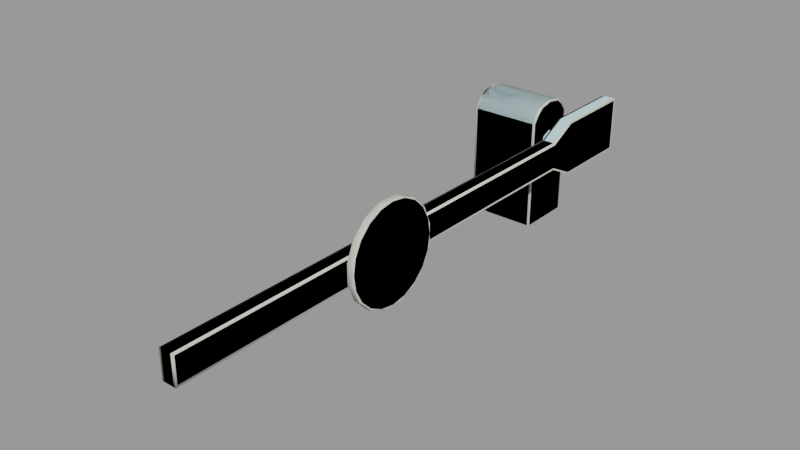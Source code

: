 # Source: barricade.blend  (saved by Blender 2.92.15; exported with 4.5.12 LTS)
import bpy
from mathutils import Matrix  # noqa: F401  (used for matrix-valued properties, if any)

bpy.ops.wm.read_factory_settings(use_empty=True)
scene = bpy.context.scene
scene.name = 'barricade.qc'

# ---- collections
col_barricade = bpy.data.collections.new('barricade'); scene.collection.children.link(col_barricade)

# ---- materials (node trees are filled in below, after node groups)
mat_barricade = bpy.data.materials.new('barricade')
mat_barricade.use_transparent_shadow = False
mat_barricade.diffuse_color = (0.5595, 0.7944, 0.8687, 1.0)
mat_phy = bpy.data.materials.new('  phy')
mat_phy.use_transparent_shadow = False
mat_phy.diffuse_color = (0.6632, 0.6803, 0.5876, 1.0)

# ---- material node trees

# ---- meshes
me_barricade_reference = bpy.data.meshes.new('barricade_reference')
me_barricade_reference.from_pydata([(23.34, -192.0, 56.0), (23.34, -192.0, 40.0), (29.34, -192.0, 56.0), (29.34, -192.0, 40.0), (34.34, -63.97, 75.38), (34.34, -72.45, 74.04), (34.34, -55.49, 74.04), (34.34, -80.1, 70.14), (34.34, -86.17, 64.07), (34.34, -90.07, 56.42), (34.34, -91.42, 47.94), (34.34, -90.07, 39.46), (34.34, -86.17, 31.81), (34.34, -80.1, 25.74), (34.34, -72.45, 21.84), (34.34, -63.97, 20.5), (34.34, -55.49, 21.84), (34.34, -47.84, 25.74), (34.34, -41.77, 31.81), (34.34, -37.87, 39.46), (34.34, -36.53, 47.94), (34.34, -37.87, 56.42), (34.34, -41.77, 64.07), (34.34, -47.84, 70.14), (30.84, -80.4, 70.55), (30.84, -72.61, 74.52), (30.34, -80.1, 70.14), (30.34, -72.45, 74.04), (30.84, -86.58, 64.36), (30.34, -86.17, 64.07), (30.84, -90.55, 56.57), (30.34, -90.07, 56.42), (30.84, -91.92, 47.94), (30.34, -91.42, 47.94), (30.84, -90.55, 39.3), (30.34, -90.07, 39.46), (30.84, -86.58, 31.51), (30.34, -86.17, 31.81), (30.84, -80.4, 25.33), (30.34, -80.1, 25.74), (30.84, -72.61, 21.36), (30.34, -72.45, 21.84), (30.84, -63.97, 20.0), (30.34, -63.97, 20.5), (30.84, -55.34, 21.36), (30.34, -55.49, 21.84), (30.84, -47.55, 25.33), (30.34, -47.84, 25.74), (30.84, -41.36, 31.51), (30.34, -41.77, 31.81), (30.84, -37.4, 39.3), (30.34, -37.87, 39.46), (30.84, -36.03, 47.94), (30.34, -36.53, 47.94), (30.84, -37.4, 56.57), (30.34, -37.87, 56.42), (30.84, -41.36, 64.36), (30.34, -41.77, 64.07), (30.84, -47.55, 70.55), (30.34, -47.84, 70.14), (30.84, -55.34, 74.52), (30.34, -55.49, 74.04), (30.84, -63.97, 75.88), (30.34, -63.97, 75.38), (-23.0, 87.62, 72.0), (-23.0, 96.0, 73.62), (-24.0, 88.06, 71.07), (-24.0, 96.0, 72.61), (-23.0, 83.42, 68.62), (-24.0, 84.16, 67.93), (-24.0, 103.9, 71.07), (-23.0, 104.4, 72.0), (-23.0, 108.6, 68.62), (-24.0, 107.8, 67.93), (-23.0, 112.0, 63.6), (-24.0, 111.0, 63.29), (-23.0, 112.0, 4e-06), (-24.0, 111.0, 4e-06), (-24.0, 81.0, 3e-06), (-23.0, 80.0, 2e-06), (-24.0, 81.0, 63.29), (-23.0, 80.0, 63.6), (22.34, 80.0, 55.0), (22.34, 96.0, 33.01), (22.34, 80.0, 41.0), (22.34, 96.0, 62.99), (22.34, 143.0, 33.0), (22.34, 143.0, 63.0), (30.34, 80.0, 41.0), (30.34, 96.0, 62.99), (30.34, 80.0, 55.0), (30.34, 96.0, 33.01), (30.34, 143.0, 63.0), (30.34, 143.0, 33.0), (15.0, 104.4, 72.0), (15.0, 96.0, 73.62), (16.0, 103.9, 71.07), (16.0, 96.0, 72.61), (15.0, 108.6, 68.62), (16.0, 107.8, 67.93), (15.0, 87.62, 72.0), (16.0, 88.06, 71.07), (15.0, 83.42, 68.62), (16.0, 84.16, 67.93), (15.0, 112.0, 63.6), (16.0, 111.0, 63.29), (15.0, 112.0, 4e-06), (16.0, 111.0, 4e-06), (15.0, 80.0, 63.6), (16.0, 81.0, 63.29), (15.0, 80.0, 2e-06), (16.0, 81.0, 3e-06), (30.34, -191.0, 55.0), (29.34, -96.8, 56.0), (30.34, -96.15, 55.0), (23.34, -96.8, 56.0), (22.34, -191.0, 55.0), (22.34, -96.15, 55.0), (22.34, -96.15, 41.0), (22.34, -191.0, 41.0), (23.34, -96.8, 40.0), (29.34, -96.8, 40.0), (30.34, -191.0, 41.0), (30.34, -96.15, 41.0), (23.34, 80.0, 56.0), (29.34, 80.0, 56.0), (29.34, 80.0, 40.0), (23.34, 80.0, 40.0), (29.34, 144.0, 32.0), (29.34, 96.0, 32.0), (33.84, -80.4, 25.33), (33.84, -72.61, 21.36), (33.84, -63.97, 20.0), (33.84, -55.34, 74.52), (33.84, -63.97, 75.88), (33.84, -72.61, 74.52), (33.84, -80.4, 70.55), (33.84, -86.58, 64.36), (33.84, -90.55, 56.57), (33.84, -91.92, 47.94), (33.84, -90.55, 39.3), (33.84, -86.58, 31.51), (23.34, 144.0, 32.0), (23.34, 96.0, 32.0), (29.34, 144.0, 64.0), (29.34, 96.0, 64.0), (23.34, 144.0, 64.0), (23.34, 96.0, 64.0), (33.84, -55.34, 21.36), (33.84, -47.55, 25.33), (33.84, -41.36, 31.51), (33.84, -37.4, 39.3), (33.84, -36.03, 47.94), (33.84, -37.4, 56.57), (33.84, -41.36, 64.36), (33.84, -47.55, 70.55), (22.34, 101.1, 42.86), (22.34, 96.0, 40.73), (16.0, 101.1, 42.86), (16.0, 96.0, 40.73), (22.34, 90.86, 42.86), (16.0, 90.86, 42.86), (22.34, 88.73, 48.0), (16.0, 88.73, 48.0), (22.34, 90.86, 53.14), (16.0, 90.86, 53.14), (22.34, 96.0, 55.27), (16.0, 96.0, 55.27), (22.34, 101.1, 53.14), (16.0, 101.1, 53.14), (22.34, 103.3, 48.0), (16.0, 103.3, 48.0)], [], [(0, 1, 2), (1, 3, 2), (4, 5, 6), (5, 7, 6), (7, 8, 6), (8, 9, 6), (9, 10, 6), (10, 11, 6), (11, 12, 6), (12, 13, 6), (13, 14, 6), (14, 15, 6), (15, 16, 6), (16, 17, 6), (17, 18, 6), (18, 19, 6), (19, 20, 6), (20, 21, 6), (21, 22, 6), (22, 23, 6), (24, 25, 26), (26, 25, 27), (28, 24, 29), (29, 24, 26), (30, 28, 31), (31, 28, 29), (32, 30, 33), (33, 30, 31), (34, 32, 35), (35, 32, 33), (36, 34, 37), (37, 34, 35), (38, 36, 39), (39, 36, 37), (40, 38, 41), (41, 38, 39), (42, 40, 43), (43, 40, 41), (44, 42, 45), (45, 42, 43), (46, 44, 47), (47, 44, 45), (48, 46, 49), (49, 46, 47), (50, 48, 51), (51, 48, 49), (52, 50, 53), (53, 50, 51), (54, 52, 55), (55, 52, 53), (56, 54, 57), (57, 54, 55), (58, 56, 59), (59, 56, 57), (60, 58, 61), (61, 58, 59), (60, 61, 62), (61, 63, 62), (25, 62, 27), (27, 62, 63), (64, 65, 66), (66, 65, 67), (64, 66, 68), (69, 68, 66), (67, 65, 70), (71, 70, 65), (71, 72, 70), (72, 73, 70), (74, 75, 72), (75, 73, 72), (74, 76, 75), (75, 76, 77), (78, 79, 80), (81, 80, 79), (81, 68, 80), (80, 68, 69), (82, 83, 84), (85, 83, 82), (85, 86, 83), (87, 86, 85), (88, 89, 90), (91, 89, 88), (91, 92, 89), (93, 92, 91), (59, 57, 61), (57, 55, 61), (55, 53, 61), (53, 51, 61), (51, 49, 61), (49, 47, 61), (47, 45, 61), (45, 43, 61), (43, 41, 61), (41, 39, 61), (39, 37, 61), (37, 35, 61), (35, 33, 61), (33, 31, 61), (31, 29, 61), (29, 26, 61), (26, 27, 61), (27, 63, 61), (94, 95, 96), (95, 97, 96), (94, 96, 98), (99, 98, 96), (100, 101, 95), (101, 97, 95), (100, 102, 101), (102, 103, 101), (104, 98, 105), (105, 98, 99), (104, 105, 106), (105, 107, 106), (108, 109, 102), (109, 103, 102), (108, 110, 109), (110, 111, 109), (76, 74, 106), (74, 104, 106), (104, 74, 72), (98, 104, 72), (98, 72, 71), (94, 98, 71), (71, 65, 94), (65, 95, 94), (65, 64, 95), (64, 100, 95), (64, 68, 100), (68, 102, 100), (68, 81, 102), (81, 108, 102), (81, 79, 108), (79, 110, 108), (2, 112, 113), (114, 113, 112), (2, 113, 0), (113, 115, 0), (0, 115, 116), (115, 117, 116), (117, 118, 116), (118, 119, 116), (1, 119, 120), (118, 120, 119), (1, 120, 3), (120, 121, 3), (3, 121, 122), (121, 123, 122), (114, 112, 123), (112, 122, 123), (3, 122, 2), (122, 112, 2), (1, 0, 119), (119, 0, 116), (115, 124, 117), (124, 82, 117), (113, 114, 125), (90, 125, 114), (121, 126, 123), (126, 88, 123), (120, 118, 127), (84, 127, 118), (128, 93, 129), (93, 91, 129), (129, 91, 126), (91, 88, 126), (14, 13, 130), (131, 14, 130), (15, 14, 131), (132, 15, 131), (133, 134, 6), (6, 134, 4), (5, 4, 134), (135, 5, 134), (7, 5, 135), (136, 7, 135), (8, 7, 136), (137, 8, 136), (9, 8, 137), (138, 9, 137), (10, 9, 138), (139, 10, 138), (11, 10, 139), (140, 11, 139), (12, 11, 140), (141, 12, 140), (13, 12, 141), (130, 13, 141), (142, 143, 86), (86, 143, 83), (143, 127, 83), (83, 127, 84), (144, 92, 128), (92, 93, 128), (144, 145, 92), (145, 89, 92), (145, 125, 89), (89, 125, 90), (146, 142, 87), (87, 142, 86), (90, 114, 88), (114, 123, 88), (84, 118, 82), (118, 117, 82), (113, 125, 115), (125, 124, 115), (120, 127, 121), (127, 126, 121), (127, 143, 126), (143, 129, 126), (143, 142, 129), (142, 128, 129), (142, 146, 128), (146, 144, 128), (146, 147, 144), (147, 145, 144), (145, 147, 124), (125, 145, 124), (146, 87, 147), (85, 147, 87), (147, 85, 124), (85, 82, 124), (16, 15, 132), (148, 16, 132), (17, 16, 148), (149, 17, 148), (18, 17, 149), (150, 18, 149), (19, 18, 150), (151, 19, 150), (20, 19, 151), (152, 20, 151), (21, 20, 152), (153, 21, 152), (22, 21, 153), (154, 22, 153), (23, 22, 154), (155, 23, 154), (6, 23, 155), (133, 6, 155), (132, 131, 42), (131, 40, 42), (131, 130, 40), (130, 38, 40), (130, 141, 38), (141, 36, 38), (141, 140, 36), (140, 34, 36), (140, 139, 34), (139, 32, 34), (139, 138, 32), (138, 30, 32), (138, 137, 30), (137, 28, 30), (137, 136, 28), (136, 24, 28), (136, 135, 24), (135, 25, 24), (135, 134, 25), (134, 62, 25), (134, 133, 62), (133, 60, 62), (133, 155, 60), (155, 58, 60), (155, 154, 58), (154, 56, 58), (154, 153, 56), (153, 54, 56), (153, 152, 54), (152, 52, 54), (152, 151, 52), (151, 50, 52), (151, 150, 50), (150, 48, 50), (150, 149, 48), (149, 46, 48), (149, 148, 46), (148, 44, 46), (148, 132, 44), (132, 42, 44), (156, 157, 158), (157, 159, 158), (157, 160, 159), (160, 161, 159), (160, 162, 161), (162, 163, 161), (162, 164, 163), (164, 165, 163), (164, 166, 165), (166, 167, 165), (166, 168, 167), (168, 169, 167), (168, 170, 169), (170, 171, 169), (170, 156, 171), (156, 158, 171), (77, 78, 75), (78, 80, 75), (80, 69, 75), (75, 69, 73), (69, 66, 73), (66, 67, 73), (67, 70, 73), (111, 107, 109), (107, 105, 109), (105, 99, 109), (109, 99, 103), (99, 96, 103), (96, 97, 103), (97, 101, 103)])
me_barricade_reference.polygons.foreach_set('use_smooth', [True] * 310)
_k = set([(0, 1), (0, 2), (0, 115), (0, 116), (1, 3), (1, 119), (1, 120), (2, 3), (2, 112), (2, 113), (3, 121), (3, 122), (4, 5), (4, 6), (5, 7), (6, 23), (7, 8), (8, 9), (9, 10), (10, 11), (11, 12), (12, 13), (13, 14), (14, 15), (15, 16), (15, 132), (16, 17), (17, 18), (18, 19), (19, 20), (20, 21), (21, 22), (22, 23), (24, 25), (24, 28), (25, 62), (26, 27), (26, 29), (27, 63), (28, 30), (29, 31), (30, 32), (31, 33), (32, 34), (33, 35), (34, 36), (35, 37), (36, 38), (37, 39), (38, 40), (39, 41), (40, 42), (41, 43), (42, 43), (42, 44), (42, 132), (43, 45), (44, 46), (45, 47), (46, 48), (47, 49), (48, 50), (49, 51), (50, 52), (51, 53), (52, 54), (53, 55), (54, 56), (55, 57), (56, 58), (57, 59), (58, 60), (59, 61), (60, 62), (61, 63), (64, 65), (64, 68), (65, 71), (66, 67), (66, 69), (67, 70), (68, 81), (69, 80), (70, 73), (71, 72), (72, 74), (73, 75), (74, 76), (75, 77), (75, 78), (78, 80), (79, 80), (79, 81), (82, 85), (82, 117), (83, 84), (83, 86), (84, 118), (85, 87), (86, 87), (86, 142), (87, 146), (88, 91), (88, 123), (89, 90), (89, 92), (90, 114), (91, 93), (92, 93), (92, 144), (93, 128), (94, 95), (94, 98), (95, 100), (96, 97), (96, 99), (97, 101), (98, 104), (99, 105), (100, 102), (101, 103), (102, 108), (103, 109), (104, 106), (105, 106), (105, 107), (107, 109), (108, 110), (109, 111), (112, 114), (112, 122), (113, 125), (115, 124), (116, 117), (116, 119), (118, 119), (120, 127), (121, 126), (122, 123), (124, 147), (125, 145), (126, 129), (127, 143), (128, 129), (128, 142), (128, 144), (130, 131), (130, 141), (131, 132), (132, 148), (133, 134), (133, 155), (134, 135), (135, 136), (136, 137), (137, 138), (138, 139), (139, 140), (140, 141), (142, 143), (142, 146), (144, 145), (144, 146), (146, 147), (148, 149), (149, 150), (150, 151), (151, 152), (152, 153), (153, 154), (154, 155)])
me_barricade_reference.attributes.new('sharp_edge', 'BOOLEAN', 'EDGE').data.foreach_set('value', [ (min(e.vertices), max(e.vertices)) in _k for e in me_barricade_reference.edges])
_uv = me_barricade_reference.uv_layers.new(name='UVMap')
_uv.uv.foreach_set('vector', [0.1191, 0.03689, 0.2292, 0.03664, 0.119, 0.05544, 0.2292, 0.03664, 0.2292, 0.05576, 0.119, 0.05544, 0.7663, 0.2141, 0.7052, 0.2093, 0.8274, 0.2092, 0.7052, 0.2093, 0.6501, 0.1954, 0.8274, 0.2092, 0.6501, 0.1954, 0.6063, 0.1735, 0.8274, 0.2092, 0.6063, 0.1735, 0.5781, 0.146, 0.8274, 0.2092, 0.5781, 0.146, 0.5684, 0.1155, 0.8274, 0.2092, 0.5684, 0.1155, 0.5779, 0.08494, 0.8274, 0.2092, 0.5779, 0.08494, 0.6059, 0.05737, 0.8274, 0.2092, 0.6059, 0.05737, 0.6496, 0.03548, 0.8274, 0.2092, 0.6496, 0.03548, 0.7046, 0.0214, 0.8274, 0.2092, 0.7046, 0.0214, 0.7657, 0.01651, 0.8274, 0.2092, 0.7657, 0.01651, 0.8267, 0.02129, 0.8274, 0.2092, 0.8267, 0.02129, 0.8819, 0.03528, 0.8274, 0.2092, 0.8819, 0.03528, 0.9257, 0.05711, 0.8274, 0.2092, 0.9257, 0.05711, 0.9538, 0.08463, 0.8274, 0.2092, 0.9538, 0.08463, 0.9636, 0.1152, 0.8274, 0.2092, 0.9636, 0.1152, 0.954, 0.1457, 0.8274, 0.2092, 0.954, 0.1457, 0.9261, 0.1733, 0.8274, 0.2092, 0.9261, 0.1733, 0.8824, 0.1952, 0.8274, 0.2092, 0.6349, 0.2059, 0.6973, 0.2217, 0.636, 0.2092, 0.636, 0.2092, 0.6973, 0.2217, 0.6912, 0.2232, 0.5853, 0.1812, 0.6349, 0.2059, 0.5844, 0.1846, 0.5844, 0.1846, 0.6349, 0.2059, 0.6282, 0.2064, 0.5535, 0.1501, 0.5853, 0.1812, 0.5505, 0.1531, 0.5505, 0.1531, 0.5853, 0.1812, 0.5786, 0.1806, 0.5424, 0.1155, 0.5535, 0.1501, 0.5377, 0.118, 0.5377, 0.118, 0.5535, 0.1501, 0.5475, 0.1485, 0.5532, 0.08099, 0.5424, 0.1155, 0.5472, 0.08258, 0.5472, 0.08258, 0.5424, 0.1155, 0.5376, 0.1131, 0.5848, 0.04979, 0.5532, 0.08099, 0.5781, 0.05038, 0.5781, 0.05038, 0.5532, 0.08099, 0.5502, 0.07795, 0.6342, 0.02499, 0.5848, 0.04979, 0.6275, 0.02453, 0.6275, 0.02453, 0.5848, 0.04979, 0.5838, 0.04643, 0.6966, 0.009044, 0.6342, 0.02499, 0.6904, 0.007561, 0.6904, 0.007561, 0.6342, 0.02499, 0.6354, 0.02164, 0.7656, 0.003508, 0.6966, 0.009044, 0.7608, 0.001151, 0.7608, 0.001151, 0.6966, 0.009044, 0.6997, 0.00604, 0.8347, 0.008926, 0.7656, 0.003508, 0.8316, 0.005931, 0.8316, 0.005931, 0.7656, 0.003508, 0.7705, 0.001141, 0.8971, 0.02475, 0.8347, 0.008926, 0.896, 0.02142, 0.896, 0.02142, 0.8347, 0.008926, 0.8408, 0.007426, 0.9467, 0.04943, 0.8971, 0.02475, 0.9476, 0.04608, 0.9476, 0.04608, 0.8971, 0.02475, 0.9038, 0.02426, 0.9785, 0.08055, 0.9467, 0.04943, 0.9815, 0.07751, 0.9815, 0.07751, 0.9467, 0.04943, 0.9533, 0.05, 0.9896, 0.1151, 0.9785, 0.08055, 0.9943, 0.1127, 0.9943, 0.1127, 0.9785, 0.08055, 0.9845, 0.08213, 0.9788, 0.1496, 0.9896, 0.1151, 0.9848, 0.1481, 0.9848, 0.1481, 0.9896, 0.1151, 0.9943, 0.1175, 0.9472, 0.1808, 0.9788, 0.1496, 0.9538, 0.1803, 0.9538, 0.1803, 0.9788, 0.1496, 0.9818, 0.1527, 0.8978, 0.2056, 0.9472, 0.1808, 0.9045, 0.2061, 0.9045, 0.2061, 0.9472, 0.1808, 0.9481, 0.1842, 0.8355, 0.2216, 0.8978, 0.2056, 0.8416, 0.2231, 0.8416, 0.2231, 0.8978, 0.2056, 0.8966, 0.209, 0.8355, 0.2216, 0.8323, 0.2246, 0.7664, 0.2271, 0.8323, 0.2246, 0.7713, 0.2295, 0.7664, 0.2271, 0.6973, 0.2217, 0.7664, 0.2271, 0.7005, 0.2247, 0.7005, 0.2247, 0.7664, 0.2271, 0.7615, 0.2295, 0.9212, 0.3487, 0.8472, 0.3415, 0.9167, 0.3546, 0.9167, 0.3546, 0.8472, 0.3415, 0.8465, 0.3478, 0.9228, 0.349, 0.9167, 0.3546, 0.96, 0.364, 0.9514, 0.3681, 0.96, 0.364, 0.9167, 0.3546, 0.8465, 0.3478, 0.8458, 0.3415, 0.7763, 0.3546, 0.7718, 0.3487, 0.7763, 0.3546, 0.8458, 0.3415, 0.7702, 0.349, 0.733, 0.364, 0.7763, 0.3546, 0.733, 0.364, 0.7419, 0.3684, 0.7763, 0.3546, 0.7021, 0.3866, 0.7139, 0.389, 0.7323, 0.3644, 0.7139, 0.389, 0.7419, 0.3684, 0.7323, 0.3644, 0.7014, 0.3876, 0.7014, 0.6686, 0.7139, 0.389, 0.7139, 0.389, 0.7014, 0.6686, 0.7139, 0.6686, 0.9818, 0.6686, 0.9947, 0.6686, 0.983, 0.3858, 0.9945, 0.383, 0.983, 0.3858, 0.9947, 0.6686, 0.9945, 0.383, 0.9623, 0.3652, 0.983, 0.3858, 0.983, 0.3858, 0.9623, 0.3652, 0.9514, 0.3681, 0.2316, 1.029, 0.06, 1.092, 0.1158, 1.029, 0.2902, 1.092, 0.06, 1.092, 0.2316, 1.029, 0.2902, 1.092, 0.06006, 1.273, 0.06, 1.092, 0.2902, 1.273, 0.06006, 1.273, 0.2902, 1.092, 0.2316, 1.094, 0.06, 1.157, 0.1158, 1.094, 0.2902, 1.157, 0.06, 1.157, 0.2316, 1.094, 0.2902, 1.157, 0.06006, 1.338, 0.06, 1.157, 0.2902, 1.338, 0.06006, 1.338, 0.2902, 1.157, 0.7369, 0.3287, 0.7178, 0.3581, 0.7369, 0.2979, 0.7178, 0.3581, 0.6816, 0.383, 0.7369, 0.2979, 0.6816, 0.383, 0.6316, 0.4011, 0.7369, 0.2979, 0.6316, 0.4011, 0.573, 0.4107, 0.7369, 0.2979, 0.573, 0.4107, 0.5113, 0.4107, 0.7369, 0.2979, 0.5113, 0.4107, 0.4526, 0.4011, 0.7369, 0.2979, 0.4526, 0.4011, 0.4027, 0.383, 0.7369, 0.2979, 0.4027, 0.383, 0.3665, 0.3581, 0.7369, 0.2979, 0.3665, 0.3581, 0.3474, 0.3287, 0.7369, 0.2979, 0.3474, 0.3287, 0.3474, 0.2979, 0.7369, 0.2979, 0.3474, 0.2979, 0.3665, 0.2685, 0.7369, 0.2979, 0.3665, 0.2685, 0.4027, 0.2436, 0.7369, 0.2979, 0.4027, 0.2436, 0.4526, 0.2255, 0.7369, 0.2979, 0.4526, 0.2255, 0.5113, 0.2159, 0.7369, 0.2979, 0.5113, 0.2159, 0.573, 0.2159, 0.7369, 0.2979, 0.573, 0.2159, 0.6316, 0.2255, 0.7369, 0.2979, 0.6316, 0.2255, 0.6816, 0.2436, 0.7369, 0.2979, 0.6816, 0.2436, 0.7178, 0.2685, 0.7369, 0.2979, 0.7714, 0.6786, 0.8454, 0.6715, 0.7759, 0.6846, 0.8454, 0.6715, 0.8461, 0.6778, 0.7759, 0.6846, 0.7698, 0.679, 0.7759, 0.6846, 0.7326, 0.694, 0.7415, 0.6984, 0.7326, 0.694, 0.7759, 0.6846, 0.9208, 0.6786, 0.9163, 0.6846, 0.8468, 0.6715, 0.9163, 0.6846, 0.8461, 0.6778, 0.8468, 0.6715, 0.9224, 0.679, 0.9596, 0.694, 0.9163, 0.6846, 0.9596, 0.694, 0.9507, 0.6984, 0.9163, 0.6846, 0.7005, 0.7178, 0.7317, 0.6945, 0.7135, 0.7192, 0.7135, 0.7192, 0.7317, 0.6945, 0.7415, 0.6984, 0.7006, 0.7157, 0.7135, 0.7192, 0.6994, 0.998, 0.7135, 0.7192, 0.7135, 0.9983, 0.6994, 0.998, 0.9905, 0.7165, 0.9787, 0.7189, 0.9603, 0.6944, 0.9787, 0.7189, 0.9507, 0.6984, 0.9603, 0.6944, 0.9912, 0.7176, 0.9912, 0.9986, 0.9787, 0.7189, 0.9912, 0.9986, 0.9787, 0.9986, 0.9787, 0.7189, 0.3515, 0.9972, 0.3515, 0.7162, 0.6873, 0.9972, 0.3515, 0.7162, 0.6873, 0.7162, 0.6873, 0.9972, 0.3515, 0.5388, 0.6873, 0.5388, 0.6873, 0.5657, 0.3515, 0.5657, 0.3515, 0.5388, 0.6873, 0.5657, 0.3515, 0.5657, 0.6873, 0.5657, 0.6873, 0.5895, 0.3515, 0.5895, 0.3515, 0.5657, 0.6873, 0.5895, 0.6873, 0.5895, 0.6873, 0.6272, 0.3515, 0.5895, 0.6873, 0.6272, 0.3515, 0.6272, 0.3515, 0.5895, 0.6873, 0.6272, 0.6873, 0.6649, 0.3515, 0.6272, 0.6873, 0.6649, 0.3515, 0.6649, 0.3515, 0.6272, 0.6873, 0.6649, 0.6873, 0.6888, 0.3515, 0.6649, 0.6873, 0.6888, 0.3515, 0.6888, 0.3515, 0.6649, 0.6873, 0.6888, 0.6873, 0.7156, 0.3515, 0.6888, 0.6873, 0.7156, 0.3515, 0.7156, 0.3515, 0.6888, 0.6873, 0.7156, 0.6873, 0.9966, 0.3515, 0.7156, 0.6873, 0.9966, 0.3515, 0.9966, 0.3515, 0.7156, 0.1045, 0.05525, 0.1158, 0.06001, 0.1044, 0.4235, 0.1158, 0.4266, 0.1044, 0.4235, 0.1158, 0.06001, 0.1045, 0.05525, 0.1044, 0.4235, 0.05771, 0.0557, 0.1044, 0.4235, 0.05831, 0.4238, 0.05771, 0.0557, 0.2427, 0.1065, 0.2427, 0.4746, 0.2316, 0.1112, 0.2427, 0.4746, 0.2316, 0.4776, 0.2316, 0.1112, 0.2316, 0.4776, 0.1158, 0.4774, 0.2316, 0.1112, 0.1158, 0.4774, 0.1158, 0.1108, 0.2316, 0.1112, 0.1045, 0.1079, 0.1158, 0.1108, 0.1044, 0.4761, 0.1158, 0.4774, 0.1044, 0.4761, 0.1158, 0.1108, 0.2889, 0.01348, 0.288, 0.3813, 0.2427, 0.05565, 0.288, 0.3813, 0.2427, 0.4238, 0.2427, 0.05565, 0.2427, 0.05565, 0.2427, 0.4238, 0.2316, 0.06033, 0.2427, 0.4238, 0.2316, 0.4268, 0.2316, 0.06033, 0.1158, 0.4266, 0.1158, 0.06001, 0.2316, 0.4268, 0.1158, 0.06001, 0.2316, 0.06033, 0.2316, 0.4268, 0.2427, 0.05565, 0.2316, 0.06033, 0.1045, 0.05525, 0.2316, 0.06033, 0.1158, 0.06001, 0.1045, 0.05525, 0.1045, 0.07363, 0.2427, 0.07403, 0.1158, 0.0784, 0.1158, 0.0784, 0.2427, 0.07403, 0.2316, 0.07871, 0.2427, 0.03993, 0.2427, 0.7236, 0.2316, 0.04298, 0.2427, 0.7236, 0.2316, 0.7236, 0.2316, 0.04298, 0.1044, 0.134, 0.1158, 0.1371, 0.1041, 0.8179, 0.1158, 0.8179, 0.1041, 0.8179, 0.1158, 0.1371, 0.2427, 0.1342, 0.2427, 0.8179, 0.2316, 0.1373, 0.2427, 0.8179, 0.2316, 0.8179, 0.2316, 0.1373, 0.1044, 0.05017, 0.1158, 0.04277, 0.1041, 0.7341, 0.1158, 0.7236, 0.1041, 0.7341, 0.1158, 0.04277, 0.3007, 1.343, 0.2902, 1.338, 0.301, 1.157, 0.2902, 1.338, 0.2902, 1.157, 0.301, 1.157, 0.301, 1.157, 0.2902, 1.157, 0.2427, 1.094, 0.2902, 1.157, 0.2316, 1.094, 0.2427, 1.094, 0.7046, 0.0214, 0.6496, 0.03548, 0.6466, 0.03343, 0.703, 0.01901, 0.7046, 0.0214, 0.6466, 0.03343, 0.7657, 0.01651, 0.7046, 0.0214, 0.703, 0.01901, 0.7656, 0.01399, 0.7657, 0.01651, 0.703, 0.01901, 0.829, 0.2116, 0.7663, 0.2166, 0.8274, 0.2092, 0.8274, 0.2092, 0.7663, 0.2166, 0.7663, 0.2141, 0.7052, 0.2093, 0.7663, 0.2141, 0.7663, 0.2166, 0.7037, 0.2117, 0.7052, 0.2093, 0.7663, 0.2166, 0.6501, 0.1954, 0.7052, 0.2093, 0.7037, 0.2117, 0.6472, 0.1974, 0.6501, 0.1954, 0.7037, 0.2117, 0.6063, 0.1735, 0.6501, 0.1954, 0.6472, 0.1974, 0.6022, 0.175, 0.6063, 0.1735, 0.6472, 0.1974, 0.5781, 0.146, 0.6063, 0.1735, 0.6022, 0.175, 0.5734, 0.1468, 0.5781, 0.146, 0.6022, 0.175, 0.5684, 0.1155, 0.5781, 0.146, 0.5734, 0.1468, 0.5633, 0.1155, 0.5684, 0.1155, 0.5734, 0.1468, 0.5779, 0.08494, 0.5684, 0.1155, 0.5633, 0.1155, 0.5731, 0.08417, 0.5779, 0.08494, 0.5633, 0.1155, 0.6059, 0.05737, 0.5779, 0.08494, 0.5731, 0.08417, 0.6018, 0.0559, 0.6059, 0.05737, 0.5731, 0.08417, 0.6496, 0.03548, 0.6059, 0.05737, 0.6018, 0.0559, 0.6466, 0.03343, 0.6496, 0.03548, 0.6018, 0.0559, 0.05197, 1.278, 0.05246, 1.092, 0.06006, 1.273, 0.06006, 1.273, 0.05246, 1.092, 0.06, 1.092, 0.05246, 1.092, 0.1041, 1.029, 0.06, 1.092, 0.06, 1.092, 0.1041, 1.029, 0.1158, 1.029, 0.05197, 1.343, 0.06006, 1.338, 0.3007, 1.343, 0.06006, 1.338, 0.2902, 1.338, 0.3007, 1.343, 0.05197, 1.343, 0.05246, 1.158, 0.06006, 1.338, 0.05246, 1.158, 0.06, 1.157, 0.06006, 1.338, 0.05246, 1.158, 0.1041, 1.094, 0.06, 1.157, 0.06, 1.157, 0.1041, 1.094, 0.1158, 1.094, 0.3007, 1.278, 0.05197, 1.278, 0.2902, 1.273, 0.2902, 1.273, 0.05197, 1.278, 0.06006, 1.273, 0.1158, 0.8179, 0.1158, 0.1371, 0.2316, 0.8179, 0.1158, 0.1371, 0.2316, 0.1373, 0.2316, 0.8179, 0.1158, 0.7236, 0.1158, 0.04277, 0.2316, 0.7236, 0.1158, 0.04277, 0.2316, 0.04298, 0.2316, 0.7236, 0.1044, 0.134, 0.1041, 0.8179, 0.05831, 0.1343, 0.1041, 0.8179, 0.05941, 0.8179, 0.05831, 0.1343, 0.288, 0.102, 0.2863, 0.7851, 0.2427, 0.1342, 0.2863, 0.7851, 0.2427, 0.8179, 0.2427, 0.1342, 0.2863, 1.109, 0.3412, 1.171, 0.2427, 1.094, 0.3412, 1.171, 0.301, 1.157, 0.2427, 1.094, 0.3412, 1.171, 0.3412, 1.358, 0.301, 1.157, 0.3412, 1.358, 0.3007, 1.343, 0.301, 1.157, 0.2995, 1.366, 0.05229, 1.366, 0.3007, 1.343, 0.05229, 1.366, 0.05197, 1.343, 0.3007, 1.343, 0.006106, 1.343, 0.006106, 1.153, 0.05197, 1.343, 0.006106, 1.153, 0.05246, 1.158, 0.05197, 1.343, 0.05246, 1.158, 0.006106, 1.153, 0.05941, 1.094, 0.1041, 1.094, 0.05246, 1.158, 0.05941, 1.094, 0.3007, 1.278, 0.2902, 1.273, 0.301, 1.092, 0.2902, 1.092, 0.301, 1.092, 0.2902, 1.273, 0.301, 1.092, 0.2902, 1.092, 0.2427, 1.029, 0.2902, 1.092, 0.2316, 1.029, 0.2427, 1.029, 0.8267, 0.02129, 0.7657, 0.01651, 0.7656, 0.01399, 0.8283, 0.0189, 0.8267, 0.02129, 0.7656, 0.01399, 0.8819, 0.03528, 0.8267, 0.02129, 0.8283, 0.0189, 0.8848, 0.03323, 0.8819, 0.03528, 0.8283, 0.0189, 0.9257, 0.05711, 0.8819, 0.03528, 0.8848, 0.03323, 0.9298, 0.05563, 0.9257, 0.05711, 0.8848, 0.03323, 0.9538, 0.08463, 0.9257, 0.05711, 0.9298, 0.05563, 0.9586, 0.08385, 0.9538, 0.08463, 0.9298, 0.05563, 0.9636, 0.1152, 0.9538, 0.08463, 0.9586, 0.08385, 0.9686, 0.1151, 0.9636, 0.1152, 0.9586, 0.08385, 0.954, 0.1457, 0.9636, 0.1152, 0.9686, 0.1151, 0.9588, 0.1465, 0.954, 0.1457, 0.9686, 0.1151, 0.9261, 0.1733, 0.954, 0.1457, 0.9588, 0.1465, 0.9301, 0.1747, 0.9261, 0.1733, 0.9588, 0.1465, 0.8824, 0.1952, 0.9261, 0.1733, 0.9301, 0.1747, 0.8854, 0.1972, 0.8824, 0.1952, 0.9301, 0.1747, 0.8274, 0.2092, 0.8824, 0.1952, 0.8854, 0.1972, 0.829, 0.2116, 0.8274, 0.2092, 0.8854, 0.1972, 0.7656, 0.01399, 0.703, 0.01901, 0.7656, 0.003508, 0.703, 0.01901, 0.6966, 0.009044, 0.7656, 0.003508, 0.703, 0.01901, 0.6466, 0.03343, 0.6966, 0.009044, 0.6466, 0.03343, 0.6342, 0.02499, 0.6966, 0.009044, 0.6466, 0.03343, 0.6018, 0.0559, 0.6342, 0.02499, 0.6018, 0.0559, 0.5848, 0.04979, 0.6342, 0.02499, 0.6018, 0.0559, 0.5731, 0.08417, 0.5848, 0.04979, 0.5731, 0.08417, 0.5532, 0.08099, 0.5848, 0.04979, 0.5731, 0.08417, 0.5633, 0.1155, 0.5532, 0.08099, 0.5633, 0.1155, 0.5424, 0.1155, 0.5532, 0.08099, 0.5633, 0.1155, 0.5734, 0.1468, 0.5424, 0.1155, 0.5734, 0.1468, 0.5535, 0.1501, 0.5424, 0.1155, 0.5734, 0.1468, 0.6022, 0.175, 0.5535, 0.1501, 0.6022, 0.175, 0.5853, 0.1812, 0.5535, 0.1501, 0.6022, 0.175, 0.6472, 0.1974, 0.5853, 0.1812, 0.6472, 0.1974, 0.6349, 0.2059, 0.5853, 0.1812, 0.6472, 0.1974, 0.7037, 0.2117, 0.6349, 0.2059, 0.7037, 0.2117, 0.6973, 0.2217, 0.6349, 0.2059, 0.7037, 0.2117, 0.7663, 0.2166, 0.6973, 0.2217, 0.7663, 0.2166, 0.7664, 0.2271, 0.6973, 0.2217, 0.7663, 0.2166, 0.829, 0.2116, 0.7664, 0.2271, 0.829, 0.2116, 0.8355, 0.2216, 0.7664, 0.2271, 0.829, 0.2116, 0.8854, 0.1972, 0.8355, 0.2216, 0.8854, 0.1972, 0.8978, 0.2056, 0.8355, 0.2216, 0.8854, 0.1972, 0.9301, 0.1747, 0.8978, 0.2056, 0.9301, 0.1747, 0.9472, 0.1808, 0.8978, 0.2056, 0.9301, 0.1747, 0.9588, 0.1465, 0.9472, 0.1808, 0.9588, 0.1465, 0.9788, 0.1496, 0.9472, 0.1808, 0.9588, 0.1465, 0.9686, 0.1151, 0.9788, 0.1496, 0.9686, 0.1151, 0.9896, 0.1151, 0.9788, 0.1496, 0.9686, 0.1151, 0.9586, 0.08385, 0.9896, 0.1151, 0.9586, 0.08385, 0.9785, 0.08055, 0.9896, 0.1151, 0.9586, 0.08385, 0.9298, 0.05563, 0.9785, 0.08055, 0.9298, 0.05563, 0.9467, 0.04943, 0.9785, 0.08055, 0.9298, 0.05563, 0.8848, 0.03323, 0.9467, 0.04943, 0.8848, 0.03323, 0.8971, 0.02475, 0.9467, 0.04943, 0.8848, 0.03323, 0.8283, 0.0189, 0.8971, 0.02475, 0.8283, 0.0189, 0.8347, 0.008926, 0.8971, 0.02475, 0.8283, 0.0189, 0.7656, 0.01399, 0.8347, 0.008926, 0.7656, 0.01399, 0.7656, 0.003508, 0.8347, 0.008926, 0.3733, 0.467, 0.409, 0.467, 0.3733, 0.492, 0.409, 0.467, 0.409, 0.492, 0.3733, 0.492, 0.409, 0.467, 0.4446, 0.467, 0.409, 0.492, 0.4446, 0.467, 0.4446, 0.492, 0.409, 0.492, 0.4446, 0.467, 0.4803, 0.467, 0.4446, 0.492, 0.4803, 0.467, 0.4803, 0.492, 0.4446, 0.492, 0.4803, 0.467, 0.5159, 0.467, 0.4803, 0.492, 0.5159, 0.467, 0.5159, 0.492, 0.4803, 0.492, 0.5159, 0.467, 0.5516, 0.467, 0.5159, 0.492, 0.5516, 0.467, 0.5516, 0.492, 0.5159, 0.492, 0.5516, 0.467, 0.5872, 0.467, 0.5516, 0.492, 0.5872, 0.467, 0.5872, 0.492, 0.5516, 0.492, 0.5872, 0.467, 0.6229, 0.467, 0.5872, 0.492, 0.6229, 0.467, 0.6229, 0.492, 0.5872, 0.492, 0.6229, 0.467, 0.6586, 0.467, 0.6229, 0.492, 0.6586, 0.467, 0.6586, 0.492, 0.6229, 0.492, 0.7139, 0.6686, 0.9818, 0.6686, 0.7139, 0.389, 0.9818, 0.6686, 0.983, 0.3858, 0.7139, 0.389, 0.983, 0.3858, 0.9514, 0.3681, 0.7139, 0.389, 0.7139, 0.389, 0.9514, 0.3681, 0.7419, 0.3684, 0.9514, 0.3681, 0.9167, 0.3546, 0.7419, 0.3684, 0.9167, 0.3546, 0.8465, 0.3478, 0.7419, 0.3684, 0.8465, 0.3478, 0.7763, 0.3546, 0.7419, 0.3684, 0.9787, 0.9986, 0.7135, 0.9983, 0.9787, 0.7189, 0.7135, 0.9983, 0.7135, 0.7192, 0.9787, 0.7189, 0.7135, 0.7192, 0.7415, 0.6984, 0.9787, 0.7189, 0.9787, 0.7189, 0.7415, 0.6984, 0.9507, 0.6984, 0.7415, 0.6984, 0.7759, 0.6846, 0.9507, 0.6984, 0.7759, 0.6846, 0.8461, 0.6778, 0.9507, 0.6984, 0.8461, 0.6778, 0.9163, 0.6846, 0.9507, 0.6984])
me_barricade_reference.materials.append(mat_barricade)
me_barricade_reference.use_remesh_fix_poles = True
me_barricade_reference.use_remesh_preserve_attributes = False
me_barricade_reference.use_mirror_vertex_groups = False
me_barricade_reference.update()
me_barricade_reference.normals_split_custom_set([tuple(v) for v in zip(*[iter([0.0, -1.0, 0.0, 0.0, -1.0, 0.0, 0.0, -1.0, 0.0, 0.0, -1.0, 0.0, 0.0, -1.0, 0.0, 0.0, -1.0, 0.0, 1.0, -2.266e-07, 0.0, 1.0, -1.258e-08, 0.0, 1.0, -1.373e-08, 0.0, 1.0, -1.258e-08, 0.0, 1.0, 0.0, 0.0, 1.0, -1.373e-08, 0.0, 1.0, 0.0, 0.0, 1.0, 0.0, 0.0, 1.0, -1.373e-08, 0.0, 1.0, 0.0, 0.0, 1.0, 0.0, 0.0, 1.0, -1.373e-08, 0.0, 1.0, 0.0, 0.0, 1.0, 0.0, 0.0, 1.0, -1.373e-08, 0.0, 1.0, 0.0, 0.0, 1.0, 0.0, 0.0, 1.0, -1.373e-08, 0.0, 1.0, 0.0, 0.0, 1.0, 3.37e-07, 0.0, 1.0, -1.373e-08, 0.0, 1.0, 3.37e-07, 0.0, 1.0, -4.629e-08, 0.0, 1.0, -1.373e-08, 0.0, 1.0, -4.629e-08, 0.0, 1.0, -2.622e-07, 0.0, 1.0, -1.373e-08, 0.0, 1.0, -2.622e-07, 0.0, 1.0, 0.0, 0.0, 1.0, -1.373e-08, 0.0, 1.0, 0.0, 0.0, 1.0, 0.0, 0.0, 1.0, -1.373e-08, 0.0, 1.0, 0.0, 0.0, 1.0, 0.0, 0.0, 1.0, -1.373e-08, 0.0, 1.0, 0.0, 0.0, 1.0, 0.0, 0.0, 1.0, -1.373e-08, 0.0, 1.0, 0.0, 0.0, 1.0, 0.0, 0.0, 1.0, -1.373e-08, 0.0, 1.0, 0.0, 0.0, 1.0, -1.618e-07, 0.0, 1.0, -1.373e-08, 0.0, 1.0, -1.618e-07, 0.0, 1.0, -7.602e-07, 0.0, 1.0, -1.373e-08, 0.0, 1.0, -7.602e-07, 0.0, 1.0, 8.718e-07, 0.0, 1.0, -1.373e-08, 0.0, 1.0, 8.718e-07, 0.0, 1.0, 0.0, 0.0, 1.0, -1.373e-08, 0.0, -0.7071, -0.4156, 0.5721, -0.7071, -0.2185, 0.6725, -0.7071, -0.4156, 0.5721, -0.7071, -0.4156, 0.5721, -0.7071, -0.2185, 0.6725, -0.7071, -0.2185, 0.6725, -0.7071, -0.5721, 0.4156, -0.7071, -0.4156, 0.5721, -0.7071, -0.5721, 0.4156, -0.7071, -0.5721, 0.4156, -0.7071, -0.4156, 0.5721, -0.7071, -0.4156, 0.5721, -0.7071, -0.6725, 0.2185, -0.7071, -0.5721, 0.4156, -0.7071, -0.6725, 0.2185, -0.7071, -0.6725, 0.2185, -0.7071, -0.5721, 0.4156, -0.7071, -0.5721, 0.4156, -0.7071, -0.7071, 2.188e-06, -0.7071, -0.6725, 0.2185, -0.7071, -0.7071, -1.505e-07, -0.7071, -0.7071, -1.505e-07, -0.7071, -0.6725, 0.2185, -0.7071, -0.6725, 0.2185, -0.7071, -0.6725, -0.2185, -0.7071, -0.7071, 2.188e-06, -0.7071, -0.6725, -0.2185, -0.7071, -0.6725, -0.2185, -0.7071, -0.7071, 2.188e-06, -0.7071, -0.7071, -1.505e-07, -0.7071, -0.5721, -0.4156, -0.7071, -0.6725, -0.2185, -0.7071, -0.5721, -0.4156, -0.7071, -0.5721, -0.4156, -0.7071, -0.6725, -0.2185, -0.7071, -0.6725, -0.2185, -0.7071, -0.4156, -0.5721, -0.7071, -0.5721, -0.4156, -0.7071, -0.4156, -0.5721, -0.7071, -0.4156, -0.5721, -0.7071, -0.5721, -0.4156, -0.7071, -0.5721, -0.4156, -0.7071, -0.2185, -0.6725, -0.7071, -0.4156, -0.5721, -0.7071, -0.2185, -0.6725, -0.7071, -0.2185, -0.6725, -0.7071, -0.4156, -0.5721, -0.7071, -0.4156, -0.5721, -0.7027, -0.1113, -0.7027, -0.7071, -0.2185, -0.6725, -0.7027, -0.1113, -0.7027, -0.7027, -0.1113, -0.7027, -0.7071, -0.2185, -0.6725, -0.7071, -0.2185, -0.6725, -0.7071, 0.2185, -0.6725, -0.7027, 0.1113, -0.7027, -0.7071, 0.2185, -0.6725, -0.7071, 0.2185, -0.6725, -0.7027, 0.1113, -0.7027, -0.7027, 0.1113, -0.7027, -0.7071, 0.4156, -0.5721, -0.7071, 0.2185, -0.6725, -0.7071, 0.4156, -0.5721, -0.7071, 0.4156, -0.5721, -0.7071, 0.2185, -0.6725, -0.7071, 0.2185, -0.6725, -0.7071, 0.5721, -0.4156, -0.7071, 0.4156, -0.5721, -0.7071, 0.5721, -0.4156, -0.7071, 0.5721, -0.4156, -0.7071, 0.4156, -0.5721, -0.7071, 0.4156, -0.5721, -0.7071, 0.6725, -0.2185, -0.7071, 0.5721, -0.4156, -0.7071, 0.6725, -0.2185, -0.7071, 0.6725, -0.2185, -0.7071, 0.5721, -0.4156, -0.7071, 0.5721, -0.4156, -0.7071, 0.7071, -2.165e-06, -0.7071, 0.6725, -0.2185, -0.7071, 0.7071, 1.248e-07, -0.7071, 0.7071, 1.248e-07, -0.7071, 0.6725, -0.2185, -0.7071, 0.6725, -0.2185, -0.7071, 0.6725, 0.2185, -0.7071, 0.7071, -2.165e-06, -0.7071, 0.6725, 0.2185, -0.7071, 0.6725, 0.2185, -0.7071, 0.7071, -2.165e-06, -0.7071, 0.7071, 1.248e-07, -0.7071, 0.5721, 0.4156, -0.7071, 0.6725, 0.2185, -0.7071, 0.5721, 0.4156, -0.7071, 0.5721, 0.4156, -0.7071, 0.6725, 0.2185, -0.7071, 0.6725, 0.2185, -0.7071, 0.4156, 0.5721, -0.7071, 0.5721, 0.4156, -0.7071, 0.4156, 0.5721, -0.7071, 0.4156, 0.5721, -0.7071, 0.5721, 0.4156, -0.7071, 0.5721, 0.4156, -0.7071, 0.2185, 0.6725, -0.7071, 0.4156, 0.5721, -0.7071, 0.2185, 0.6725, -0.7071, 0.2185, 0.6725, -0.7071, 0.4156, 0.5721, -0.7071, 0.4156, 0.5721, -0.7071, 0.2185, 0.6725, -0.7071, 0.2185, 0.6725, -0.7071, 6.005e-07, 0.7071, -0.7071, 0.2185, 0.6725, -0.7071, 5.84e-07, 0.7071, -0.7071, 6.005e-07, 0.7071, -0.7071, -0.2185, 0.6725, -0.7071, 6.005e-07, 0.7071, -0.7071, -0.2185, 0.6725, -0.7071, -0.2185, 0.6725, -0.7071, 6.005e-07, 0.7071, -0.7071, 5.84e-07, 0.7071, -0.7176, -0.2932, 0.6318, -0.7136, 2.477e-07, 0.7005, -0.7176, -0.2932, 0.6318, -0.7176, -0.2932, 0.6318, -0.7136, 2.477e-07, 0.7005, -0.7136, 2.379e-07, 0.7005, -0.7176, -0.2932, 0.6318, -0.7176, -0.2932, 0.6318, -0.711, -0.5166, 0.4771, -0.711, -0.5166, 0.4771, -0.711, -0.5166, 0.4771, -0.7176, -0.2932, 0.6318, -0.7136, 2.379e-07, 0.7005, -0.7136, 2.477e-07, 0.7005, -0.7176, 0.2932, 0.6318, -0.7176, 0.2932, 0.6318, -0.7176, 0.2932, 0.6318, -0.7136, 2.477e-07, 0.7005, -0.7176, 0.2932, 0.6318, -0.711, 0.5166, 0.4771, -0.7176, 0.2932, 0.6318, -0.711, 0.5166, 0.4771, -0.711, 0.5166, 0.4771, -0.7176, 0.2932, 0.6318, -0.723, 0.6603, 0.2035, -0.723, 0.6603, 0.2035, -0.711, 0.5166, 0.4771, -0.723, 0.6603, 0.2035, -0.711, 0.5166, 0.4771, -0.711, 0.5166, 0.4771, -0.723, 0.6603, 0.2035, -0.7071, 0.7071, 1.681e-07, -0.723, 0.6603, 0.2035, -0.723, 0.6603, 0.2035, -0.7071, 0.7071, 1.681e-07, -0.7071, 0.7071, 1.705e-07, -0.7071, -0.7071, -1.705e-07, -0.7071, -0.7071, -1.705e-07, -0.723, -0.6603, 0.2035, -0.723, -0.6603, 0.2035, -0.723, -0.6603, 0.2034, -0.7071, -0.7071, 0.0, -0.723, -0.6603, 0.2035, -0.711, -0.5166, 0.4771, -0.723, -0.6603, 0.2034, -0.723, -0.6603, 0.2034, -0.711, -0.5166, 0.4771, -0.711, -0.5166, 0.4771, -1.0, 1.633e-07, 0.0, -1.0, -5.772e-09, 0.0, -1.0, 2.171e-07, 0.0, -1.0, -1.922e-08, 0.0, -1.0, -5.772e-09, 0.0, -1.0, 1.633e-07, 0.0, -1.0, -1.922e-08, 0.0, -1.0, -1.856e-08, 0.0, -1.0, -5.772e-09, 0.0, -1.0, 0.0, 0.0, -1.0, -1.856e-08, 0.0, -1.0, -1.922e-08, 0.0, 1.0, -1.635e-07, 0.0, 1.0, -4.782e-09, 0.0, 1.0, -2.171e-07, 0.0, 1.0, 3.085e-08, 0.0, 1.0, -4.782e-09, 0.0, 1.0, -1.635e-07, 0.0, 1.0, 3.085e-08, 0.0, 1.0, 6.733e-08, 0.0, 1.0, -4.782e-09, 0.0, 1.0, 8.657e-08, 0.0, 1.0, 6.733e-08, 0.0, 1.0, 3.085e-08, 0.0, -1.0, 0.0, 0.0, -1.0, 0.0, 0.0, -1.0, -2.937e-08, -2.215e-08, -1.0, 0.0, 0.0, -1.0, 8.628e-07, 0.0, -1.0, -2.937e-08, -2.215e-08, -1.0, 8.628e-07, 0.0, -1.0, -8.769e-07, 0.0, -1.0, -2.937e-08, -2.215e-08, -1.0, -8.769e-07, 0.0, -1.0, -2.77e-07, 0.0, -1.0, -2.937e-08, -2.215e-08, -1.0, -2.77e-07, 0.0, -1.0, 5.19e-07, 0.0, -1.0, -2.937e-08, -2.215e-08, -1.0, 5.19e-07, 0.0, -1.0, 2.395e-07, 0.0, -1.0, -2.937e-08, -2.215e-08, -1.0, 2.395e-07, 0.0, -1.0, -3.37e-07, 0.0, -1.0, -2.937e-08, -2.215e-08, -1.0, -3.37e-07, 0.0, -1.0, -5.365e-07, 1.931e-08, -1.0, -2.937e-08, -2.215e-08, -1.0, -5.365e-07, 1.931e-08, -1.0, -3.418e-13, 1.701e-09, -1.0, -2.937e-08, -2.215e-08, -1.0, -3.418e-13, 1.701e-09, -1.0, 2.914e-07, -2.904e-08, -1.0, -2.937e-08, -2.215e-08, -1.0, 2.914e-07, -2.904e-08, -1.0, 0.0, -2.323e-08, -1.0, -2.937e-08, -2.215e-08, -1.0, 0.0, -2.323e-08, -1.0, -1.198e-07, -1.493e-08, -1.0, -2.937e-08, -2.215e-08, -1.0, -1.198e-07, -1.493e-08, -1.0, -2.595e-07, -2.807e-09, -1.0, -2.937e-08, -2.215e-08, -1.0, -2.595e-07, -2.807e-09, -1.0, 0.0, 1.583e-08, -1.0, -2.937e-08, -2.215e-08, -1.0, 0.0, 1.583e-08, -1.0, 2.022e-08, 4.698e-08, -1.0, -2.937e-08, -2.215e-08, -1.0, 2.022e-08, 4.698e-08, -1.0, 1.248e-07, 1.064e-07, -1.0, -2.937e-08, -2.215e-08, -1.0, 1.248e-07, 1.064e-07, -1.0, 1.256e-07, 1.69e-07, -1.0, -2.937e-08, -2.215e-08, -1.0, 1.256e-07, 1.69e-07, -1.0, -3.349e-07, -7.1e-07, -1.0, -2.937e-08, -2.215e-08, 0.7176, 0.2932, 0.6318, 0.7136, 2.221e-07, 0.7005, 0.7176, 0.2932, 0.6318, 0.7136, 2.221e-07, 0.7005, 0.7136, 1.894e-07, 0.7005, 0.7176, 0.2932, 0.6318, 0.7176, 0.2932, 0.6318, 0.7176, 0.2932, 0.6318, 0.711, 0.5166, 0.4771, 0.711, 0.5166, 0.4771, 0.711, 0.5166, 0.4771, 0.7176, 0.2932, 0.6318, 0.7176, -0.2932, 0.6318, 0.7176, -0.2932, 0.6318, 0.7136, 2.221e-07, 0.7005, 0.7176, -0.2932, 0.6318, 0.7136, 1.894e-07, 0.7005, 0.7136, 2.221e-07, 0.7005, 0.7176, -0.2932, 0.6318, 0.711, -0.5166, 0.4771, 0.7176, -0.2932, 0.6318, 0.711, -0.5166, 0.4771, 0.711, -0.5166, 0.4771, 0.7176, -0.2932, 0.6318, 0.723, 0.6603, 0.2035, 0.711, 0.5166, 0.4771, 0.723, 0.6601, 0.2039, 0.723, 0.6601, 0.2039, 0.711, 0.5166, 0.4771, 0.711, 0.5166, 0.4771, 0.723, 0.6603, 0.2035, 0.723, 0.6601, 0.2039, 0.7071, 0.7071, 0.0, 0.723, 0.6603, 0.2035, 0.7071, 0.7071, 0.0, 0.7071, 0.7071, 0.0, 0.723, -0.6603, 0.2035, 0.723, -0.6603, 0.2035, 0.711, -0.5166, 0.4771, 0.723, -0.6603, 0.2035, 0.711, -0.5166, 0.4771, 0.711, -0.5166, 0.4771, 0.723, -0.6603, 0.2035, 0.7071, -0.7071, 0.0, 0.723, -0.6603, 0.2035, 0.7071, -0.7071, 0.0, 0.7071, -0.7071, 0.0, 0.723, -0.6603, 0.2035, 0.0, 1.0, 0.0, 0.0, 0.9557, 0.2945, 0.0, 1.0, 0.0, 0.0, 0.9557, 0.2945, -6.223e-08, 0.9557, 0.2945, 0.0, 1.0, 0.0, -6.223e-08, 0.9557, 0.2945, 0.0, 0.9557, 0.2945, -1.572e-07, 0.7347, 0.6784, -8.037e-08, 0.7347, 0.6784, -6.223e-08, 0.9557, 0.2945, -1.572e-07, 0.7347, 0.6784, -8.037e-08, 0.7347, 0.6784, -1.572e-07, 0.7347, 0.6784, -3.335e-07, 0.421, 0.9071, 1.394e-07, 0.421, 0.9071, -8.037e-08, 0.7347, 0.6784, -3.335e-07, 0.421, 0.9071, -3.335e-07, 0.421, 0.9071, -1.378e-07, -3.054e-06, 1.0, 1.394e-07, 0.421, 0.9071, -1.378e-07, -3.054e-06, 1.0, 1.917e-07, 3.43e-06, 1.0, 1.394e-07, 0.421, 0.9071, -1.378e-07, -3.054e-06, 1.0, 0.0, -0.421, 0.9071, 1.917e-07, 3.43e-06, 1.0, 0.0, -0.421, 0.9071, 1.396e-07, -0.421, 0.9071, 1.917e-07, 3.43e-06, 1.0, 0.0, -0.421, 0.9071, 8.037e-08, -0.7347, 0.6784, 1.396e-07, -0.421, 0.9071, 8.037e-08, -0.7347, 0.6784, 1.572e-07, -0.7347, 0.6784, 1.396e-07, -0.421, 0.9071, 8.037e-08, -0.7347, 0.6784, 6.223e-08, -0.9557, 0.2945, 1.572e-07, -0.7347, 0.6784, 6.223e-08, -0.9557, 0.2945, 0.0, -0.9557, 0.2945, 1.572e-07, -0.7347, 0.6784, 6.223e-08, -0.9557, 0.2945, 0.0, -1.0, 0.0, 0.0, -0.9557, 0.2945, 0.0, -1.0, 0.0, 0.0, -1.0, 0.0, 0.0, -0.9557, 0.2945, 0.7071, -2.267e-07, 0.7071, 0.7071, -2.201e-07, 0.7071, 0.7072, 3.779e-07, 0.7071, 0.7072, 1.153e-07, 0.7071, 0.7072, 3.779e-07, 0.7071, 0.7071, -2.201e-07, 0.7071, 0.0, -4.007e-08, 1.0, 0.0, -4.161e-08, 1.0, 0.0, -4.007e-08, 1.0, 0.0, -4.161e-08, 1.0, 0.0, -4.161e-08, 1.0, 0.0, -4.007e-08, 1.0, -0.7071, 1.7e-07, 0.7071, -0.7072, 8.225e-07, 0.7071, -0.7071, 1.771e-07, 0.7071, -0.7072, 8.225e-07, 0.7071, -0.7072, 5.527e-07, 0.7071, -0.7071, 1.771e-07, 0.7071, -1.0, 3.058e-07, 0.0, -1.0, 3.044e-07, 0.0, -1.0, 2.801e-07, 0.0, -1.0, 3.044e-07, 0.0, -1.0, 2.758e-07, 0.0, -1.0, 2.801e-07, 0.0, -0.7071, 2.55e-07, -0.7071, -0.7071, 2.621e-07, -0.7071, -0.7072, 8.935e-07, -0.7071, -0.7072, 6.129e-07, -0.7071, -0.7072, 8.935e-07, -0.7071, -0.7071, 2.621e-07, -0.7071, 0.0, 4.007e-08, -1.0, 0.0, 4.161e-08, -1.0, 0.0, 4.007e-08, -1.0, 0.0, 4.161e-08, -1.0, 0.0, 4.161e-08, -1.0, 0.0, 4.007e-08, -1.0, 0.7071, -1.984e-07, -0.7071, 0.7072, 4.603e-07, -0.7071, 0.7071, -1.913e-07, -0.7071, 0.7072, 4.603e-07, -0.7071, 0.7072, 1.951e-07, -0.7071, 0.7071, -1.913e-07, -0.7071, 1.0, -3.11e-07, 0.0, 1.0, -2.932e-07, 0.0, 1.0, -3.09e-07, 0.0, 1.0, -2.932e-07, 0.0, 1.0, -2.903e-07, 0.0, 1.0, -3.09e-07, 0.0, 0.7071, -0.7071, 0.0, 0.7071, -0.7071, 0.0, 0.7071, -0.7071, 0.0, 0.7071, -0.7071, 0.0, 0.7071, -0.7071, 0.0, 0.7071, -0.7071, 0.0, -0.7071, -0.7071, 0.0, -0.7071, -0.7071, 0.0, -0.7071, -0.7071, 0.0, -0.7071, -0.7071, 0.0, -0.7071, -0.7071, 0.0, -0.7071, -0.7071, 0.0, -0.7072, 8.225e-07, 0.7071, -0.6976, -0.1688, 0.6964, -0.7072, 5.527e-07, 0.7071, -0.6976, -0.1688, 0.6964, -0.6976, -0.1688, 0.6964, -0.7072, 5.527e-07, 0.7071, 0.7072, 3.779e-07, 0.7071, 0.7072, 1.153e-07, 0.7071, 0.6976, -0.1688, 0.6964, 0.6976, -0.1688, 0.6964, 0.6976, -0.1688, 0.6964, 0.7072, 1.153e-07, 0.7071, 0.7072, 4.603e-07, -0.7071, 0.6976, -0.1688, -0.6964, 0.7072, 1.951e-07, -0.7071, 0.6976, -0.1688, -0.6964, 0.6976, -0.1688, -0.6964, 0.7072, 1.951e-07, -0.7071, -0.7072, 8.935e-07, -0.7071, -0.7072, 6.129e-07, -0.7071, -0.6976, -0.1688, -0.6964, -0.6976, -0.1688, -0.6964, -0.6976, -0.1688, -0.6964, -0.7072, 6.129e-07, -0.7071, 0.7082, -4.494e-05, -0.7061, 0.7081, -4.34e-05, -0.7061, 0.698, -0.1689, -0.6959, 0.7081, -4.34e-05, -0.7061, 0.6981, -0.1688, -0.6959, 0.698, -0.1689, -0.6959, 0.698, -0.1689, -0.6959, 0.6981, -0.1688, -0.6959, 0.6976, -0.1688, -0.6964, 0.6981, -0.1688, -0.6959, 0.6976, -0.1688, -0.6964, 0.6976, -0.1688, -0.6964, 0.7071, -0.2185, -0.6725, 0.7071, -0.4156, -0.5721, 0.7071, -0.4156, -0.5721, 0.7071, -0.2185, -0.6725, 0.7071, -0.2185, -0.6725, 0.7071, -0.4156, -0.5721, 0.7027, -0.1113, -0.7027, 0.7071, -0.2185, -0.6725, 0.7071, -0.2185, -0.6725, 0.7027, -0.1113, -0.7027, 0.7027, -0.1113, -0.7027, 0.7071, -0.2185, -0.6725, 0.7071, 0.2185, 0.6725, 0.7071, 4.75e-08, 0.7071, 0.7071, 0.2185, 0.6725, 0.7071, 0.2185, 0.6725, 0.7071, 4.75e-08, 0.7071, 0.7071, -7.133e-08, 0.7071, 0.7071, -0.2185, 0.6725, 0.7071, -7.133e-08, 0.7071, 0.7071, 4.75e-08, 0.7071, 0.7071, -0.2185, 0.6725, 0.7071, -0.2185, 0.6725, 0.7071, 4.75e-08, 0.7071, 0.7071, -0.4156, 0.5721, 0.7071, -0.2185, 0.6725, 0.7071, -0.2185, 0.6725, 0.7071, -0.4156, 0.5721, 0.7071, -0.4156, 0.5721, 0.7071, -0.2185, 0.6725, 0.7071, -0.5721, 0.4156, 0.7071, -0.4156, 0.5721, 0.7071, -0.4156, 0.5721, 0.7071, -0.5721, 0.4156, 0.7071, -0.5721, 0.4156, 0.7071, -0.4156, 0.5721, 0.7071, -0.6725, 0.2185, 0.7071, -0.5721, 0.4156, 0.7071, -0.5721, 0.4156, 0.7071, -0.6725, 0.2185, 0.7071, -0.6725, 0.2185, 0.7071, -0.5721, 0.4156, 0.7071, -0.7071, -1.382e-07, 0.7071, -0.6725, 0.2185, 0.7071, -0.6725, 0.2185, 0.7071, -0.7071, 2.188e-06, 0.7071, -0.7071, -1.382e-07, 0.7071, -0.6725, 0.2185, 0.7071, -0.6725, -0.2185, 0.7071, -0.7071, -1.382e-07, 0.7071, -0.7071, 2.188e-06, 0.7071, -0.6725, -0.2185, 0.7071, -0.6725, -0.2185, 0.7071, -0.7071, 2.188e-06, 0.7071, -0.5721, -0.4156, 0.7071, -0.6725, -0.2185, 0.7071, -0.6725, -0.2185, 0.7071, -0.5721, -0.4156, 0.7071, -0.5721, -0.4156, 0.7071, -0.6725, -0.2185, 0.7071, -0.4156, -0.5721, 0.7071, -0.5721, -0.4156, 0.7071, -0.5721, -0.4156, 0.7071, -0.4156, -0.5721, 0.7071, -0.4156, -0.5721, 0.7071, -0.5721, -0.4156, -0.7082, -4.498e-05, -0.7061, -0.698, -0.1689, -0.6959, -0.7082, -4.619e-05, -0.706, -0.7082, -4.619e-05, -0.706, -0.698, -0.1689, -0.6959, -0.6981, -0.1688, -0.6959, -0.698, -0.1689, -0.6959, -0.6976, -0.1688, -0.6964, -0.6981, -0.1688, -0.6959, -0.6981, -0.1688, -0.6959, -0.6976, -0.1688, -0.6964, -0.6976, -0.1688, -0.6964, 0.7071, 0.7071, 0.0, 0.7071, 0.7071, 0.0, 0.7071, 0.7071, 0.0, 0.7071, 0.7071, 0.0, 0.7071, 0.7071, 0.0, 0.7071, 0.7071, 0.0, 0.7082, -4.643e-05, 0.706, 0.698, -0.1689, 0.6959, 0.7082, -4.638e-05, 0.706, 0.698, -0.1689, 0.6959, 0.6981, -0.1688, 0.6959, 0.7082, -4.638e-05, 0.706, 0.698, -0.1689, 0.6959, 0.6976, -0.1688, 0.6964, 0.6981, -0.1688, 0.6959, 0.6981, -0.1688, 0.6959, 0.6976, -0.1688, 0.6964, 0.6976, -0.1688, 0.6964, -0.7071, 0.7071, 0.0, -0.7071, 0.7071, 0.0, -0.7071, 0.7071, 0.0, -0.7071, 0.7071, 0.0, -0.7071, 0.7071, 0.0, -0.7071, 0.7071, 0.0, 1.0, -2.171e-07, 0.0, 1.0, -3.11e-07, 0.0, 1.0, -1.635e-07, 0.0, 1.0, -3.11e-07, 0.0, 1.0, -3.09e-07, 0.0, 1.0, -1.635e-07, 0.0, -1.0, 2.171e-07, 0.0, -1.0, 3.044e-07, 0.0, -1.0, 1.633e-07, 0.0, -1.0, 3.044e-07, 0.0, -1.0, 3.058e-07, 0.0, -1.0, 1.633e-07, 0.0, 0.0, -4.161e-08, 1.0, 0.0, -0.2298, 0.9732, 0.0, -4.161e-08, 1.0, 0.0, -0.2298, 0.9732, 0.0, -0.2298, 0.9732, 0.0, -4.161e-08, 1.0, 0.0, 4.161e-08, -1.0, 0.0, -0.2298, -0.9732, 0.0, 4.161e-08, -1.0, 0.0, -0.2298, -0.9732, 0.0, -0.2298, -0.9732, 0.0, 4.161e-08, -1.0, 0.0, -0.2298, -0.9732, 0.0, -0.2298, -0.9732, 0.0, -0.2298, -0.9732, 0.0, -0.2298, -0.9732, 0.0, -0.2298, -0.9732, 0.0, -0.2298, -0.9732, 0.0, -0.2298, -0.9732, 0.0, 3.974e-08, -1.0, 0.0, -0.2298, -0.9732, 0.0, 3.974e-08, -1.0, 0.0, 3.974e-08, -1.0, 0.0, -0.2298, -0.9732, 0.0, 1.0, 0.0, 0.0, 1.0, 0.0, 0.0, 1.0, 0.0, 0.0, 1.0, 0.0, 0.0, 1.0, 0.0, 0.0, 1.0, 0.0, 0.0, -7.947e-08, 1.0, 0.0, -0.2298, 0.9732, 0.0, -7.947e-08, 1.0, 0.0, -0.2298, 0.9732, 0.0, -0.2298, 0.9732, 0.0, -7.947e-08, 1.0, 0.0, -0.2298, 0.9732, 0.0, -0.2298, 0.9732, 0.0, -0.2298, 0.9732, 0.0, -0.2298, 0.9732, 0.0, -0.2298, 0.9732, 0.0, -0.2298, 0.9732, -0.7082, -4.511e-05, 0.7061, -0.7082, -4.484e-05, 0.7061, -0.698, -0.1689, 0.6959, -0.6981, -0.1688, 0.6959, -0.698, -0.1689, 0.6959, -0.7082, -4.484e-05, 0.7061, -0.698, -0.1689, 0.6959, -0.6981, -0.1688, 0.6959, -0.6976, -0.1688, 0.6964, -0.6981, -0.1688, 0.6959, -0.6976, -0.1688, 0.6964, -0.6976, -0.1688, 0.6964, 0.7071, 0.2185, -0.6725, 0.7027, 0.1113, -0.7027, 0.7027, 0.1113, -0.7027, 0.7071, 0.2185, -0.6725, 0.7071, 0.2185, -0.6725, 0.7027, 0.1113, -0.7027, 0.7071, 0.4156, -0.5721, 0.7071, 0.2185, -0.6725, 0.7071, 0.2185, -0.6725, 0.7071, 0.4156, -0.5721, 0.7071, 0.4156, -0.5721, 0.7071, 0.2185, -0.6725, 0.7071, 0.5721, -0.4156, 0.7071, 0.4156, -0.5721, 0.7071, 0.4156, -0.5721, 0.7071, 0.5721, -0.4156, 0.7071, 0.5721, -0.4156, 0.7071, 0.4156, -0.5721, 0.7071, 0.6725, -0.2185, 0.7071, 0.5721, -0.4156, 0.7071, 0.5721, -0.4156, 0.7071, 0.6725, -0.2185, 0.7071, 0.6725, -0.2185, 0.7071, 0.5721, -0.4156, 0.7071, 0.7071, 9.363e-08, 0.7071, 0.6725, -0.2185, 0.7071, 0.6725, -0.2185, 0.7071, 0.7071, -2.111e-06, 0.7071, 0.7071, 9.363e-08, 0.7071, 0.6725, -0.2185, 0.7071, 0.6725, 0.2185, 0.7071, 0.7071, 9.363e-08, 0.7071, 0.7071, -2.111e-06, 0.7071, 0.6725, 0.2185, 0.7071, 0.6725, 0.2185, 0.7071, 0.7071, -2.111e-06, 0.7071, 0.5721, 0.4156, 0.7071, 0.6725, 0.2185, 0.7071, 0.6725, 0.2185, 0.7071, 0.5721, 0.4156, 0.7071, 0.5721, 0.4156, 0.7071, 0.6725, 0.2185, 0.7071, 0.4156, 0.5721, 0.7071, 0.5721, 0.4156, 0.7071, 0.5721, 0.4156, 0.7071, 0.4156, 0.5721, 0.7071, 0.4156, 0.5721, 0.7071, 0.5721, 0.4156, 0.7071, 0.2185, 0.6725, 0.7071, 0.4156, 0.5721, 0.7071, 0.4156, 0.5721, 0.7071, 0.2185, 0.6725, 0.7071, 0.2185, 0.6725, 0.7071, 0.4156, 0.5721, 0.0, -0.1564, -0.9877, 0.0, -0.309, -0.9511, 0.0, -0.1564, -0.9877, 0.0, -0.309, -0.9511, 0.0, -0.309, -0.9511, 0.0, -0.1564, -0.9877, 0.0, -0.309, -0.9511, 0.0, -0.5878, -0.809, 0.0, -0.309, -0.9511, 0.0, -0.5878, -0.809, 0.0, -0.5878, -0.809, 0.0, -0.309, -0.9511, 0.0, -0.5878, -0.809, 0.0, -0.809, -0.5878, 0.0, -0.5878, -0.809, 0.0, -0.809, -0.5878, 0.0, -0.809, -0.5878, 0.0, -0.5878, -0.809, 0.0, -0.809, -0.5878, 0.0, -0.9511, -0.309, 0.0, -0.809, -0.5878, 0.0, -0.9511, -0.309, 0.0, -0.9511, -0.309, 0.0, -0.809, -0.5878, 0.0, -0.9511, -0.309, 0.0, -1.0, 4.552e-06, 0.0, -0.9511, -0.309, 0.0, -1.0, 4.552e-06, 0.0, -1.0, -4.265e-06, 0.0, -0.9511, -0.309, 0.0, -1.0, 4.552e-06, 0.0, -0.9511, 0.309, 0.0, -1.0, -4.265e-06, 0.0, -0.9511, 0.309, 0.0, -0.9511, 0.309, 0.0, -1.0, -4.265e-06, 0.0, -0.9511, 0.309, 0.0, -0.809, 0.5878, 0.0, -0.9511, 0.309, 0.0, -0.809, 0.5878, 0.0, -0.809, 0.5878, 0.0, -0.9511, 0.309, 0.0, -0.809, 0.5878, 0.0, -0.5878, 0.809, 0.0, -0.809, 0.5878, 0.0, -0.5878, 0.809, 0.0, -0.5878, 0.809, 0.0, -0.809, 0.5878, 0.0, -0.5878, 0.809, 0.0, -0.309, 0.9511, 0.0, -0.5878, 0.809, 0.0, -0.309, 0.9511, 0.0, -0.309, 0.9511, 0.0, -0.5878, 0.809, 0.0, -0.309, 0.9511, 0.0, 3.765e-06, 1.0, 0.0, -0.309, 0.9511, 0.0, 3.765e-06, 1.0, 0.0, -4.925e-06, 1.0, 0.0, -0.309, 0.9511, 0.0, 3.765e-06, 1.0, -2.356e-06, 0.309, 0.9511, 0.0, -4.925e-06, 1.0, -2.356e-06, 0.309, 0.9511, -1.86e-06, 0.309, 0.9511, 0.0, -4.925e-06, 1.0, -2.356e-06, 0.309, 0.9511, -4.957e-07, 0.5878, 0.809, -1.86e-06, 0.309, 0.9511, -4.957e-07, 0.5878, 0.809, 0.0, 0.5878, 0.809, -1.86e-06, 0.309, 0.9511, -4.957e-07, 0.5878, 0.809, 0.0, 0.809, 0.5878, 0.0, 0.5878, 0.809, 0.0, 0.809, 0.5878, 1.239e-07, 0.809, 0.5878, 0.0, 0.5878, 0.809, 0.0, 0.809, 0.5878, 1.054e-06, 0.9511, 0.309, 1.239e-07, 0.809, 0.5878, 1.054e-06, 0.9511, 0.309, 1.054e-06, 0.9511, 0.309, 1.239e-07, 0.809, 0.5878, 1.054e-06, 0.9511, 0.309, 1.239e-07, 1.0, -4.841e-06, 1.054e-06, 0.9511, 0.309, 1.239e-07, 1.0, -4.841e-06, 0.0, 1.0, 3.419e-06, 1.054e-06, 0.9511, 0.309, 1.239e-07, 1.0, -4.841e-06, 0.0, 0.9511, -0.309, 0.0, 1.0, 3.419e-06, 0.0, 0.9511, -0.309, 0.0, 0.9511, -0.309, 0.0, 1.0, 3.419e-06, 0.0, 0.9511, -0.309, 0.0, 0.809, -0.5878, 0.0, 0.9511, -0.309, 0.0, 0.809, -0.5878, 0.0, 0.809, -0.5878, 0.0, 0.9511, -0.309, 0.0, 0.809, -0.5878, 0.0, 0.5878, -0.809, 0.0, 0.809, -0.5878, 0.0, 0.5878, -0.809, 0.0, 0.5878, -0.809, 0.0, 0.809, -0.5878, 0.0, 0.5878, -0.809, 0.0, 0.309, -0.9511, 0.0, 0.5878, -0.809, 0.0, 0.309, -0.9511, 0.0, 0.309, -0.9511, 0.0, 0.5878, -0.809, 0.0, 0.309, -0.9511, 0.0, 0.1564, -0.9877, 0.0, 0.309, -0.9511, 0.0, 0.1564, -0.9877, 0.0, 0.1564, -0.9877, 0.0, 0.309, -0.9511, 0.0, 0.7071, -0.7071, 0.0, 1.013e-05, -1.0, 0.0, 0.7071, -0.7071, 0.0, 1.013e-05, -1.0, 0.0, -1.092e-05, -1.0, 0.0, 0.7071, -0.7071, 0.0, 1.013e-05, -1.0, 0.0, -0.7071, -0.7071, 0.0, -1.092e-05, -1.0, 0.0, -0.7071, -0.7071, 0.0, -0.7071, -0.7071, 0.0, -1.092e-05, -1.0, 0.0, -0.7071, -0.7071, 0.0, -1.0, -1.157e-05, 0.0, -0.7071, -0.7071, 0.0, -1.0, -1.157e-05, 0.0, -1.0, 1.147e-05, 0.0, -0.7071, -0.7071, 0.0, -1.0, -1.157e-05, 0.0, -0.7071, 0.7071, 0.0, -1.0, 1.147e-05, 0.0, -0.7071, 0.7071, 0.0, -0.7071, 0.7071, 0.0, -1.0, 1.147e-05, 0.0, -0.7071, 0.7071, 0.0, -1.134e-05, 1.0, 0.0, -0.7071, 0.7071, 0.0, -1.134e-05, 1.0, 0.0, 1.021e-05, 1.0, 0.0, -0.7071, 0.7071, 0.0, -1.134e-05, 1.0, 0.0, 0.7071, 0.7071, 0.0, 1.021e-05, 1.0, 0.0, 0.7071, 0.7071, 0.0, 0.7071, 0.7071, 0.0, 1.021e-05, 1.0, 0.0, 0.7071, 0.7071, 0.0, 1.0, 1.068e-05, 0.0, 0.7071, 0.7071, 0.0, 1.0, 1.068e-05, 0.0, 1.0, -1.068e-05, 0.0, 0.7071, 0.7071, 0.0, 1.0, 1.068e-05, 0.0, 0.7071, -0.7071, 0.0, 1.0, -1.068e-05, 0.0, 0.7071, -0.7071, 0.0, 0.7071, -0.7071, 0.0, 1.0, -1.068e-05, -1.0, -1.286e-07, -1.533e-14, -1.0, -1.286e-07, -1.533e-14, -1.0, -1.286e-07, -1.533e-14, -1.0, 0.0, -1.533e-14, -1.0, 0.0, 1.656e-08, -1.0, 2.021e-13, 1.604e-07, -1.0, 0.0, 1.656e-08, -1.0, 3.186e-14, 5.511e-08, -1.0, 2.021e-13, 1.604e-07, -1.0, 2.021e-13, 1.604e-07, -1.0, 3.186e-14, 5.511e-08, -1.0, -6.433e-08, 3.132e-07, -1.0, 3.186e-14, 5.511e-08, -1.0, 3.617e-08, 0.0, -1.0, -6.433e-08, 3.132e-07, -1.0, 3.617e-08, 0.0, -1.0, 2.031e-07, 0.0, -1.0, -6.433e-08, 3.132e-07, -1.0, 2.031e-07, 0.0, -1.0, -8.076e-07, 0.0, -1.0, -6.433e-08, 3.132e-07, 1.0, 6.429e-08, 0.0, 1.0, 6.429e-08, 0.0, 1.0, 6.429e-08, 0.0, 1.0, 0.0, 0.0, 1.0, 0.0, 8.28e-09, 1.0, -3.032e-13, -8.702e-09, 1.0, 0.0, 8.28e-09, 1.0, -4.779e-14, 2.546e-08, 1.0, -3.032e-13, -8.702e-09, 1.0, -3.032e-13, -8.702e-09, 1.0, -4.779e-14, 2.546e-08, 1.0, 2.119e-08, -3.382e-08, 1.0, -4.779e-14, 2.546e-08, 1.0, 3.617e-08, 1.673e-08, 1.0, 2.119e-08, -3.382e-08, 1.0, 3.617e-08, 1.673e-08, 1.0, 2.571e-07, -1.903e-07, 1.0, 2.119e-08, -3.382e-08, 1.0, 2.571e-07, -1.903e-07, 1.0, 0.0, 0.0, 1.0, 2.119e-08, -3.382e-08])] * 3)])
me_barricade_physics = bpy.data.meshes.new('barricade_physics')
me_barricade_physics.from_pydata([(30.34, 80.0, 56.0), (30.34, -192.0, 56.0), (30.34, 80.0, 40.0), (30.34, -192.0, 40.0), (22.34, 80.0, 56.0), (22.34, -192.0, 56.0), (22.34, -192.0, 40.0), (22.34, 80.0, 40.0), (22.34, 96.0, 63.99), (30.34, 144.0, 64.0), (22.34, 144.0, 64.0), (30.34, 96.0, 63.99), (30.34, 96.0, 32.01), (30.34, 144.0, 32.0), (22.34, 80.0, 56.0), (22.34, 96.0, 32.01), (22.34, 80.0, 40.0), (30.34, 80.0, 40.0), (30.34, 80.0, 56.0), (22.34, 144.0, 32.0), (16.0, 83.42, 68.62), (-24.0, 87.62, 72.0), (-24.0, 83.42, 68.62), (-24.0, 80.0, 63.6), (16.0, 80.0, 2e-06), (16.0, 80.0, 63.6), (16.0, 87.62, 72.0), (16.0, 112.0, 63.6), (16.0, 112.0, 4e-06), (16.0, 104.4, 72.0), (16.0, 108.6, 68.62), (16.0, 96.0, 73.62), (-24.0, 104.4, 72.0), (-24.0, 108.6, 68.62), (-24.0, 112.0, 63.6), (-24.0, 96.0, 73.62), (-24.0, 112.0, 4e-06), (-24.0, 80.0, 2e-06), (33.84, -69.62, 19.99), (30.84, -79.87, 24.26), (30.84, -69.62, 19.99), (33.84, -79.87, 24.26), (33.84, -58.51, 19.96), (34.34, -69.52, 20.48), (34.34, -87.3, 32.42), (34.34, -79.59, 24.68), (33.84, -87.71, 32.14), (34.34, -79.48, 71.21), (34.34, -91.45, 42.51), (34.34, -40.69, 63.39), (34.34, -58.6, 20.45), (30.34, -36.54, 53.3), (30.34, -36.56, 42.38), (30.34, -40.69, 63.39), (30.34, -48.39, 71.13), (30.34, -58.47, 75.33), (30.34, -48.51, 24.6), (30.34, -69.52, 20.48), (30.34, -87.22, 63.51), (30.34, -79.48, 71.21), (30.34, -87.3, 32.42), (30.34, -91.42, 53.43), (30.34, -79.6, 24.68), (30.34, -40.77, 32.3), (30.84, -48.23, 24.19), (30.84, -40.35, 32.02), (30.34, -58.6, 20.45), (34.34, -48.51, 24.6), (34.34, -36.56, 42.38), (34.34, -36.54, 53.3), (33.84, -36.07, 42.28), (33.84, -36.05, 53.39), (33.84, -40.35, 32.02), (34.34, -40.77, 32.3), (33.84, -48.23, 24.19), (34.34, -69.38, 75.36), (34.34, -58.47, 75.33), (33.84, -69.48, 75.85), (33.84, -58.37, 75.82), (30.84, -58.37, 75.82), (30.84, -69.48, 75.85), (33.84, -79.76, 71.62), (30.84, -79.76, 71.62), (34.34, -91.42, 53.43), (34.34, -87.22, 63.51), (33.84, -87.63, 63.79), (34.34, -48.39, 71.13), (33.84, -48.11, 71.55), (33.84, -40.27, 63.67), (30.84, -87.63, 63.79), (30.34, -69.38, 75.36), (33.84, -91.91, 53.53), (33.84, -91.94, 42.42), (30.84, -87.71, 32.14), (30.84, -48.11, 71.55), (30.84, -91.94, 42.42), (30.34, -91.45, 42.51), (30.84, -91.91, 53.53), (30.84, -36.07, 42.28), (30.84, -58.51, 19.96), (30.84, -40.27, 63.67), (30.84, -36.05, 53.39)], [], [(0, 1, 2), (1, 3, 2), (4, 1, 0), (4, 5, 1), (1, 6, 3), (1, 5, 6), (2, 3, 7), (7, 3, 6), (0, 2, 7), (0, 7, 4), (4, 7, 5), (5, 7, 6), (8, 9, 10), (8, 11, 9), (0, 2, 11), (2, 12, 11), (12, 13, 11), (13, 9, 11), (11, 8, 14), (14, 0, 11), (8, 10, 15), (8, 15, 14), (14, 15, 7), (7, 0, 14), (16, 17, 18), (15, 19, 13), (12, 15, 13), (19, 15, 10), (15, 12, 16), (12, 17, 16), (19, 10, 9), (13, 19, 9), (20, 21, 22), (22, 23, 20), (22, 21, 23), (24, 20, 25), (24, 26, 20), (24, 27, 26), (24, 28, 27), (27, 29, 26), (27, 30, 29), (29, 31, 26), (30, 32, 29), (33, 32, 30), (33, 30, 34), (34, 30, 27), (31, 32, 35), (31, 29, 32), (21, 26, 31), (31, 35, 21), (20, 26, 21), (20, 23, 25), (33, 34, 32), (32, 34, 21), (21, 34, 36), (21, 36, 37), (21, 37, 23), (32, 21, 35), (37, 36, 24), (24, 36, 28), (27, 28, 34), (34, 28, 36), (25, 23, 24), (24, 23, 37), (38, 39, 40), (38, 41, 39), (42, 38, 40), (38, 42, 43), (38, 43, 41), (44, 41, 45), (44, 46, 41), (47, 48, 49), (48, 45, 49), (48, 44, 45), (45, 43, 50), (50, 49, 45), (41, 43, 45), (51, 52, 53), (53, 52, 54), (54, 52, 55), (55, 52, 56), (55, 56, 57), (55, 57, 58), (55, 58, 59), (58, 57, 60), (58, 60, 61), (60, 57, 62), (56, 63, 64), (64, 63, 65), (57, 56, 66), (63, 56, 52), (66, 56, 64), (49, 67, 68), (68, 69, 49), (68, 70, 71), (69, 68, 71), (68, 72, 70), (68, 73, 72), (67, 73, 68), (50, 42, 74), (74, 67, 50), (50, 67, 49), (42, 50, 43), (75, 76, 77), (76, 78, 77), (77, 79, 80), (77, 78, 79), (47, 75, 77), (77, 81, 47), (77, 80, 82), (82, 81, 77), (83, 48, 84), (48, 47, 84), (49, 75, 47), (85, 84, 47), (47, 81, 85), (49, 86, 76), (76, 75, 49), (86, 87, 76), (76, 87, 78), (69, 88, 49), (69, 71, 88), (88, 86, 49), (89, 85, 82), (85, 81, 82), (89, 82, 59), (82, 80, 59), (55, 90, 79), (90, 80, 79), (80, 90, 59), (59, 90, 55), (85, 91, 83), (83, 84, 85), (83, 92, 48), (91, 92, 83), (46, 93, 41), (93, 39, 41), (78, 87, 79), (87, 94, 79), (79, 94, 55), (54, 94, 53), (94, 54, 55), (95, 61, 96), (95, 97, 61), (96, 60, 95), (60, 96, 61), (97, 89, 61), (97, 91, 89), (97, 92, 91), (95, 92, 97), (65, 63, 52), (65, 52, 98), (72, 73, 74), (74, 73, 67), (74, 65, 72), (65, 74, 64), (74, 42, 64), (65, 70, 72), (70, 65, 98), (71, 70, 98), (64, 42, 99), (42, 40, 99), (99, 40, 57), (99, 57, 66), (39, 57, 40), (57, 39, 62), (62, 39, 93), (100, 88, 101), (88, 71, 101), (88, 100, 94), (88, 94, 87), (88, 87, 86), (100, 51, 53), (51, 100, 101), (94, 100, 53), (48, 92, 44), (44, 92, 46), (46, 92, 93), (89, 91, 85), (61, 89, 58), (89, 59, 58), (52, 51, 101), (95, 60, 93), (60, 62, 93), (66, 64, 99), (71, 98, 101), (93, 92, 95), (98, 52, 101)])
me_barricade_physics.polygons.foreach_set('use_smooth', [True] * 188)
_uv = me_barricade_physics.uv_layers.new(name='UVMap')
_uv.uv.foreach_set('vector', [0.0, 0.0, 0.0, 0.0, 0.0, 0.0, 0.0, 0.0, 0.0, 0.0, 0.0, 0.0, 0.0, 0.0, 0.0, 0.0, 0.0, 0.0, 0.0, 0.0, 0.0, 0.0, 0.0, 0.0, 0.0, 0.0, 0.0, 0.0, 0.0, 0.0, 0.0, 0.0, 0.0, 0.0, 0.0, 0.0, 0.0, 0.0, 0.0, 0.0, 0.0, 0.0, 0.0, 0.0, 0.0, 0.0, 0.0, 0.0, 0.0, 0.0, 0.0, 0.0, 0.0, 0.0, 0.0, 0.0, 0.0, 0.0, 0.0, 0.0, 0.0, 0.0, 0.0, 0.0, 0.0, 0.0, 0.0, 0.0, 0.0, 0.0, 0.0, 0.0, 0.0, 0.0, 0.0, 0.0, 0.0, 0.0, 0.0, 0.0, 0.0, 0.0, 0.0, 0.0, 0.0, 0.0, 0.0, 0.0, 0.0, 0.0, 0.0, 0.0, 0.0, 0.0, 0.0, 0.0, 0.0, 0.0, 0.0, 0.0, 0.0, 0.0, 0.0, 0.0, 0.0, 0.0, 0.0, 0.0, 0.0, 0.0, 0.0, 0.0, 0.0, 0.0, 0.0, 0.0, 0.0, 0.0, 0.0, 0.0, 0.0, 0.0, 0.0, 0.0, 0.0, 0.0, 0.0, 0.0, 0.0, 0.0, 0.0, 0.0, 0.0, 0.0, 0.0, 0.0, 0.0, 0.0, 0.0, 0.0, 0.0, 0.0, 0.0, 0.0, 0.0, 0.0, 0.0, 0.0, 0.0, 0.0, 0.0, 0.0, 0.0, 0.0, 0.0, 0.0, 0.0, 0.0, 0.0, 0.0, 0.0, 0.0, 0.0, 0.0, 0.0, 0.0, 0.0, 0.0, 0.0, 0.0, 0.0, 0.0, 0.0, 0.0, 0.0, 0.0, 0.0, 0.0, 0.0, 0.0, 0.0, 0.0, 0.0, 0.0, 0.0, 0.0, 0.0, 0.0, 0.0, 0.0, 0.0, 0.0, 0.0, 0.0, 0.0, 0.0, 0.0, 0.0, 0.0, 0.0, 0.0, 0.0, 0.0, 0.0, 0.0, 0.0, 0.0, 0.0, 0.0, 0.0, 0.0, 0.0, 0.0, 0.0, 0.0, 0.0, 0.0, 0.0, 0.0, 0.0, 0.0, 0.0, 0.0, 0.0, 0.0, 0.0, 0.0, 0.0, 0.0, 0.0, 0.0, 0.0, 0.0, 0.0, 0.0, 0.0, 0.0, 0.0, 0.0, 0.0, 0.0, 0.0, 0.0, 0.0, 0.0, 0.0, 0.0, 0.0, 0.0, 0.0, 0.0, 0.0, 0.0, 0.0, 0.0, 0.0, 0.0, 0.0, 0.0, 0.0, 0.0, 0.0, 0.0, 0.0, 0.0, 0.0, 0.0, 0.0, 0.0, 0.0, 0.0, 0.0, 0.0, 0.0, 0.0, 0.0, 0.0, 0.0, 0.0, 0.0, 0.0, 0.0, 0.0, 0.0, 0.0, 0.0, 0.0, 0.0, 0.0, 0.0, 0.0, 0.0, 0.0, 0.0, 0.0, 0.0, 0.0, 0.0, 0.0, 0.0, 0.0, 0.0, 0.0, 0.0, 0.0, 0.0, 0.0, 0.0, 0.0, 0.0, 0.0, 0.0, 0.0, 0.0, 0.0, 0.0, 0.0, 0.0, 0.0, 0.0, 0.0, 0.0, 0.0, 0.0, 0.0, 0.0, 0.0, 0.0, 0.0, 0.0, 0.0, 0.0, 0.0, 0.0, 0.0, 0.0, 0.0, 0.0, 0.0, 0.0, 0.0, 0.0, 0.0, 0.0, 0.0, 0.0, 0.0, 0.0, 0.0, 0.0, 0.0, 0.0, 0.0, 0.0, 0.0, 0.0, 0.0, 0.0, 0.0, 0.0, 0.0, 0.0, 0.0, 0.0, 0.0, 0.0, 0.0, 0.0, 0.0, 0.0, 0.0, 0.0, 0.0, 0.0, 0.0, 0.0, 0.0, 0.0, 0.0, 0.0, 0.0, 0.0, 0.0, 0.0, 0.0, 0.0, 0.0, 0.0, 0.0, 0.0, 0.0, 0.0, 0.0, 0.0, 0.0, 0.0, 0.0, 0.0, 0.0, 0.0, 0.0, 0.0, 0.0, 0.0, 0.0, 0.0, 0.0, 0.0, 0.0, 0.0, 0.0, 0.0, 0.0, 0.0, 0.0, 0.0, 0.0, 0.0, 0.0, 0.0, 0.0, 0.0, 0.0, 0.0, 0.0, 0.0, 0.0, 0.0, 0.0, 0.0, 0.0, 0.0, 0.0, 0.0, 0.0, 0.0, 0.0, 0.0, 0.0, 0.0, 0.0, 0.0, 0.0, 0.0, 0.0, 0.0, 0.0, 0.0, 0.0, 0.0, 0.0, 0.0, 0.0, 0.0, 0.0, 0.0, 0.0, 0.0, 0.0, 0.0, 0.0, 0.0, 0.0, 0.0, 0.0, 0.0, 0.0, 0.0, 0.0, 0.0, 0.0, 0.0, 0.0, 0.0, 0.0, 0.0, 0.0, 0.0, 0.0, 0.0, 0.0, 0.0, 0.0, 0.0, 0.0, 0.0, 0.0, 0.0, 0.0, 0.0, 0.0, 0.0, 0.0, 0.0, 0.0, 0.0, 0.0, 0.0, 0.0, 0.0, 0.0, 0.0, 0.0, 0.0, 0.0, 0.0, 0.0, 0.0, 0.0, 0.0, 0.0, 0.0, 0.0, 0.0, 0.0, 0.0, 0.0, 0.0, 0.0, 0.0, 0.0, 0.0, 0.0, 0.0, 0.0, 0.0, 0.0, 0.0, 0.0, 0.0, 0.0, 0.0, 0.0, 0.0, 0.0, 0.0, 0.0, 0.0, 0.0, 0.0, 0.0, 0.0, 0.0, 0.0, 0.0, 0.0, 0.0, 0.0, 0.0, 0.0, 0.0, 0.0, 0.0, 0.0, 0.0, 0.0, 0.0, 0.0, 0.0, 0.0, 0.0, 0.0, 0.0, 0.0, 0.0, 0.0, 0.0, 0.0, 0.0, 0.0, 0.0, 0.0, 0.0, 0.0, 0.0, 0.0, 0.0, 0.0, 0.0, 0.0, 0.0, 0.0, 0.0, 0.0, 0.0, 0.0, 0.0, 0.0, 0.0, 0.0, 0.0, 0.0, 0.0, 0.0, 0.0, 0.0, 0.0, 0.0, 0.0, 0.0, 0.0, 0.0, 0.0, 0.0, 0.0, 0.0, 0.0, 0.0, 0.0, 0.0, 0.0, 0.0, 0.0, 0.0, 0.0, 0.0, 0.0, 0.0, 0.0, 0.0, 0.0, 0.0, 0.0, 0.0, 0.0, 0.0, 0.0, 0.0, 0.0, 0.0, 0.0, 0.0, 0.0, 0.0, 0.0, 0.0, 0.0, 0.0, 0.0, 0.0, 0.0, 0.0, 0.0, 0.0, 0.0, 0.0, 0.0, 0.0, 0.0, 0.0, 0.0, 0.0, 0.0, 0.0, 0.0, 0.0, 0.0, 0.0, 0.0, 0.0, 0.0, 0.0, 0.0, 0.0, 0.0, 0.0, 0.0, 0.0, 0.0, 0.0, 0.0, 0.0, 0.0, 0.0, 0.0, 0.0, 0.0, 0.0, 0.0, 0.0, 0.0, 0.0, 0.0, 0.0, 0.0, 0.0, 0.0, 0.0, 0.0, 0.0, 0.0, 0.0, 0.0, 0.0, 0.0, 0.0, 0.0, 0.0, 0.0, 0.0, 0.0, 0.0, 0.0, 0.0, 0.0, 0.0, 0.0, 0.0, 0.0, 0.0, 0.0, 0.0, 0.0, 0.0, 0.0, 0.0, 0.0, 0.0, 0.0, 0.0, 0.0, 0.0, 0.0, 0.0, 0.0, 0.0, 0.0, 0.0, 0.0, 0.0, 0.0, 0.0, 0.0, 0.0, 0.0, 0.0, 0.0, 0.0, 0.0, 0.0, 0.0, 0.0, 0.0, 0.0, 0.0, 0.0, 0.0, 0.0, 0.0, 0.0, 0.0, 0.0, 0.0, 0.0, 0.0, 0.0, 0.0, 0.0, 0.0, 0.0, 0.0, 0.0, 0.0, 0.0, 0.0, 0.0, 0.0, 0.0, 0.0, 0.0, 0.0, 0.0, 0.0, 0.0, 0.0, 0.0, 0.0, 0.0, 0.0, 0.0, 0.0, 0.0, 0.0, 0.0, 0.0, 0.0, 0.0, 0.0, 0.0, 0.0, 0.0, 0.0, 0.0, 0.0, 0.0, 0.0, 0.0, 0.0, 0.0, 0.0, 0.0, 0.0, 0.0, 0.0, 0.0, 0.0, 0.0, 0.0, 0.0, 0.0, 0.0, 0.0, 0.0, 0.0, 0.0, 0.0, 0.0, 0.0, 0.0, 0.0, 0.0, 0.0, 0.0, 0.0, 0.0, 0.0, 0.0, 0.0, 0.0, 0.0, 0.0, 0.0, 0.0, 0.0, 0.0, 0.0, 0.0, 0.0, 0.0, 0.0, 0.0, 0.0, 0.0, 0.0, 0.0, 0.0, 0.0, 0.0, 0.0, 0.0, 0.0, 0.0, 0.0, 0.0, 0.0, 0.0, 0.0, 0.0, 0.0, 0.0, 0.0, 0.0, 0.0, 0.0, 0.0, 0.0, 0.0, 0.0, 0.0, 0.0, 0.0, 0.0, 0.0, 0.0, 0.0, 0.0, 0.0, 0.0, 0.0, 0.0, 0.0, 0.0, 0.0, 0.0, 0.0, 0.0, 0.0, 0.0, 0.0, 0.0, 0.0, 0.0, 0.0, 0.0, 0.0, 0.0, 0.0, 0.0, 0.0, 0.0, 0.0, 0.0, 0.0, 0.0, 0.0, 0.0, 0.0, 0.0, 0.0, 0.0, 0.0, 0.0, 0.0, 0.0, 0.0, 0.0, 0.0, 0.0, 0.0, 0.0, 0.0, 0.0, 0.0, 0.0, 0.0, 0.0, 0.0, 0.0, 0.0, 0.0, 0.0, 0.0, 0.0, 0.0, 0.0, 0.0, 0.0, 0.0, 0.0, 0.0, 0.0, 0.0, 0.0, 0.0, 0.0, 0.0, 0.0, 0.0, 0.0, 0.0, 0.0, 0.0, 0.0, 0.0, 0.0, 0.0, 0.0, 0.0, 0.0, 0.0, 0.0, 0.0, 0.0, 0.0, 0.0, 0.0, 0.0, 0.0, 0.0, 0.0, 0.0, 0.0, 0.0, 0.0, 0.0, 0.0, 0.0, 0.0, 0.0, 0.0, 0.0, 0.0, 0.0, 0.0, 0.0, 0.0, 0.0, 0.0, 0.0, 0.0, 0.0, 0.0, 0.0, 0.0, 0.0, 0.0, 0.0, 0.0, 0.0, 0.0, 0.0, 0.0, 0.0, 0.0, 0.0, 0.0, 0.0, 0.0, 0.0, 0.0, 0.0, 0.0, 0.0, 0.0, 0.0, 0.0, 0.0, 0.0, 0.0, 0.0, 0.0, 0.0, 0.0, 0.0, 0.0, 0.0, 0.0, 0.0, 0.0, 0.0, 0.0, 0.0, 0.0, 0.0, 0.0, 0.0, 0.0, 0.0, 0.0, 0.0, 0.0, 0.0, 0.0, 0.0, 0.0, 0.0, 0.0, 0.0, 0.0, 0.0, 0.0, 0.0, 0.0, 0.0, 0.0, 0.0, 0.0, 0.0, 0.0, 0.0, 0.0, 0.0, 0.0, 0.0, 0.0, 0.0, 0.0, 0.0, 0.0, 0.0, 0.0, 0.0, 0.0, 0.0, 0.0, 0.0, 0.0, 0.0, 0.0, 0.0, 0.0, 0.0, 0.0, 0.0, 0.0, 0.0, 0.0, 0.0, 0.0, 0.0, 0.0, 0.0, 0.0, 0.0, 0.0, 0.0, 0.0, 0.0, 0.0, 0.0, 0.0, 0.0, 0.0, 0.0, 0.0, 0.0, 0.0, 0.0, 0.0, 0.0, 0.0, 0.0, 0.0, 0.0, 0.0, 0.0, 0.0, 0.0, 0.0, 0.0, 0.0, 0.0, 0.0, 0.0, 0.0, 0.0, 0.0, 0.0])
me_barricade_physics.materials.append(mat_phy)
me_barricade_physics.use_remesh_fix_poles = True
me_barricade_physics.use_remesh_preserve_attributes = False
me_barricade_physics.use_mirror_vertex_groups = False
me_barricade_physics.update()
me_barricade_physics.normals_split_custom_set([tuple(v) for v in zip(*[iter([-0.05249, -0.4467, 0.8932, 0.02631, -0.4471, 0.8941, -0.01424, 0.2425, 0.97, 0.02631, -0.4471, 0.8941, 0.02076, 0.707, 0.7069, -0.01424, 0.2425, 0.97, -0.02076, -0.7069, -0.707, 0.02631, -0.4471, 0.8941, -0.05249, -0.4467, 0.8932, -0.02076, -0.7069, -0.707, 0.01429, -0.2426, -0.97, 0.02631, -0.4471, 0.8941, 0.02631, -0.4471, 0.8941, 0.05246, 0.4466, -0.8932, 0.02076, 0.707, 0.7069, 0.02631, -0.4471, 0.8941, 0.01429, -0.2426, -0.97, 0.05246, 0.4466, -0.8932, -0.01424, 0.2425, 0.97, 0.02076, 0.707, 0.7069, -0.02629, 0.4471, -0.8941, -0.02629, 0.4471, -0.8941, 0.02076, 0.707, 0.7069, 0.05246, 0.4466, -0.8932, -0.05259, -0.4466, 0.8932, -0.01424, 0.2425, 0.97, -0.02629, 0.4471, -0.8941, -0.05249, -0.4467, 0.8932, -0.02629, 0.4471, -0.8941, -0.02076, -0.7069, -0.707, -0.02076, -0.7069, -0.707, -0.02629, 0.4471, -0.8941, 0.01429, -0.2426, -0.97, 0.01429, -0.2426, -0.97, -0.02629, 0.4471, -0.8941, 0.05246, 0.4466, -0.8932, 0.02867, -0.4008, -0.9157, -0.2856, -0.4286, 0.8572, -0.08246, -0.1237, -0.9889, 0.02867, -0.4008, -0.9157, 0.03289, -0.1643, 0.9859, -0.2856, -0.4286, 0.8572, 0.7453, -0.2982, 0.5963, 0.2394, 0.1596, 0.9577, 0.03289, -0.1643, 0.9859, 0.2394, 0.1596, 0.9577, 0.0595, 0.2979, 0.9527, 0.03289, -0.1643, 0.9859, 0.0595, 0.2979, 0.9527, -0.08052, 0.2417, 0.967, 0.03289, -0.1643, 0.9859, -0.08052, 0.2417, 0.967, -0.2856, -0.4286, 0.8572, 0.03289, -0.1643, 0.9859, 0.03289, -0.1643, 0.9859, 0.02867, -0.4008, -0.9157, 0.3015, -0.3016, -0.9045, 0.3015, -0.3016, -0.9045, 0.7453, -0.2982, 0.5963, 0.03289, -0.1643, 0.9859, 0.02867, -0.4008, -0.9157, -0.08246, -0.1237, -0.9889, 0.01625, 0.2272, -0.9737, 0.02867, -0.4008, -0.9157, 0.01625, 0.2272, -0.9737, 0.3015, -0.3016, -0.9045, 0.3015, -0.3016, -0.9045, 0.01625, 0.2272, -0.9737, 0.7275, 0.4852, -0.4851, 0.7275, 0.4852, -0.4851, 0.7453, -0.2982, 0.5963, 0.3015, -0.3016, -0.9045, 0.7275, 0.4852, -0.4851, 0.2394, 0.1597, 0.9577, 0.7453, -0.2982, 0.5963, 0.01625, 0.2272, -0.9737, -0.3077, 0.2308, -0.9231, -0.08052, 0.2417, 0.967, 0.0595, 0.2979, 0.9527, 0.01625, 0.2272, -0.9737, -0.08052, 0.2417, 0.967, -0.3077, 0.2308, -0.9231, 0.01625, 0.2272, -0.9737, -0.08246, -0.1237, -0.9889, 0.01625, 0.2272, -0.9737, 0.0595, 0.2979, 0.9527, 0.7275, 0.4852, -0.4851, 0.0595, 0.2979, 0.9527, 0.2394, 0.1597, 0.9577, 0.7275, 0.4852, -0.4851, -0.3077, 0.2308, -0.9231, -0.08246, -0.1237, -0.9889, -0.2856, -0.4286, 0.8572, -0.08052, 0.2417, 0.967, -0.3077, 0.2308, -0.9231, -0.2856, -0.4286, 0.8572, 0.6504, -0.5901, 0.4784, 0.08622, -0.2167, -0.9724, 0.7404, -0.6718, -0.02095, 0.7404, -0.6718, -0.02095, 0.9947, -0.04959, -0.08956, 0.6504, -0.5901, 0.4784, 0.7404, -0.6718, -0.02095, 0.08622, -0.2167, -0.9724, 0.9947, -0.04959, -0.08956, 0.71, 0.3572, 0.6068, 0.6504, -0.5901, 0.4784, 0.9957, -0.04958, 0.07886, 0.71, 0.3572, 0.6068, 0.08606, -0.2162, 0.9726, 0.6504, -0.5901, 0.4784, 0.71, 0.3572, 0.6068, -0.5652, -0.02811, 0.8245, 0.08606, -0.2162, 0.9726, 0.71, 0.3572, 0.6068, -0.9042, 0.2275, 0.3616, -0.5652, -0.02811, 0.8245, -0.5652, -0.02811, 0.8245, -0.3513, -0.883, 0.3114, 0.08606, -0.2162, 0.9726, -0.5652, -0.02811, 0.8245, -0.7405, -0.6719, 0.01049, -0.3513, -0.883, 0.3114, -0.3513, -0.883, 0.3114, 2.168e-05, -0.9998, 0.02028, 0.08606, -0.2162, 0.9726, -0.7405, -0.6719, 0.01049, -0.3649, -0.9169, -0.1617, -0.3513, -0.883, 0.3114, -0.7404, -0.6718, -0.02102, -0.3649, -0.9169, -0.1617, -0.7405, -0.6719, 0.01049, -0.7404, -0.6718, -0.02102, -0.7405, -0.6719, 0.01049, -0.9541, -0.04747, -0.2956, -0.9541, -0.04747, -0.2956, -0.7405, -0.6719, 0.01049, -0.5652, -0.02811, 0.8245, 2.168e-05, -0.9998, 0.02028, -0.3649, -0.9169, -0.1617, -1.726e-05, -0.9992, -0.04058, 2.168e-05, -0.9998, 0.02028, -0.3513, -0.883, 0.3114, -0.3649, -0.9169, -0.1617, 0.08622, -0.2167, -0.9724, 0.08606, -0.2162, 0.9726, 2.168e-05, -0.9998, 0.02028, 2.168e-05, -0.9998, 0.02028, -1.726e-05, -0.9992, -0.04058, 0.08622, -0.2167, -0.9724, 0.6504, -0.5901, 0.4784, 0.08606, -0.2162, 0.9726, 0.08622, -0.2167, -0.9724, 0.6504, -0.5901, 0.4784, 0.9947, -0.04959, -0.08956, 0.9957, -0.04958, 0.07886, -0.7404, -0.6718, -0.02102, -0.9541, -0.04747, -0.2956, -0.3649, -0.9169, -0.1617, -0.3649, -0.9169, -0.1617, -0.9541, -0.04747, -0.2956, 0.08622, -0.2167, -0.9724, 0.08622, -0.2167, -0.9724, -0.9541, -0.04747, -0.2956, -0.4817, 0.4848, -0.73, 0.08622, -0.2167, -0.9724, -0.4817, 0.4848, -0.73, 0.6382, 0.3212, -0.6997, 0.08622, -0.2167, -0.9724, 0.6382, 0.3212, -0.6997, 0.9947, -0.04959, -0.08956, -0.3649, -0.9169, -0.1617, 0.08622, -0.2167, -0.9724, -1.726e-05, -0.9992, -0.04058, 0.6382, 0.3212, -0.6997, -0.4817, 0.4848, -0.73, 0.71, 0.3572, 0.6068, 0.71, 0.3572, 0.6068, -0.4817, 0.4848, -0.73, -0.9042, 0.2275, 0.3616, -0.5652, -0.02811, 0.8245, -0.9042, 0.2275, 0.3616, -0.9541, -0.04747, -0.2956, -0.9541, -0.04747, -0.2956, -0.9042, 0.2275, 0.3616, -0.4817, 0.4848, -0.73, 0.9957, -0.04958, 0.07886, 0.9947, -0.04959, -0.08956, 0.71, 0.3572, 0.6068, 0.71, 0.3572, 0.6068, 0.9947, -0.04959, -0.08956, 0.6382, 0.3212, -0.6997, 0.2543, 0.962, 0.09936, 0.4966, 0.8566, -0.1403, 0.1382, 0.9854, -0.0993, 0.2543, 0.962, 0.09936, 0.5923, 0.7859, 0.1774, 0.4966, 0.8566, -0.1403, -0.1844, 0.9767, 0.1099, 0.2543, 0.962, 0.09936, 0.1382, 0.9854, -0.0993, 0.2543, 0.962, 0.09936, -0.1844, 0.9767, 0.1099, 0.06049, 0.3001, 0.952, 0.2543, 0.962, 0.09936, 0.06049, 0.3001, 0.952, 0.5923, 0.7859, 0.1774, 0.2549, 0.1694, 0.952, 0.5923, 0.7859, 0.1774, 0.002676, 0.004002, 1.0, 0.2549, 0.1694, 0.952, 0.8245, 0.5479, 0.1415, 0.5923, 0.7859, 0.1774, 0.007493, -0.01118, 0.9999, 0.004081, 0.0008082, 1.0, -0.002006, -0.001303, 1.0, 0.004081, 0.0008082, 1.0, 0.002676, 0.004002, 1.0, -0.002006, -0.001303, 1.0, 0.004081, 0.0008082, 1.0, 0.2549, 0.1694, 0.952, 0.002676, 0.004002, 1.0, 0.002676, 0.004002, 1.0, 0.06049, 0.3001, 0.952, -0.002927, 0.01119, 0.9999, -0.002927, 0.01119, 0.9999, -0.002006, -0.001303, 1.0, 0.002676, 0.004002, 1.0, 0.5923, 0.7859, 0.1774, 0.06049, 0.3001, 0.952, 0.002676, 0.004002, 1.0, -0.245, -0.06544, -0.9673, -0.01675, 0.003383, -0.9999, -0.06691, -0.05121, -0.9964, -0.06691, -0.05121, -0.9964, -0.01675, 0.003383, -0.9999, -0.01572, -0.02334, -0.9996, -0.01572, -0.02334, -0.9996, -0.01675, 0.003383, -0.9999, -0.001083, -0.004136, -1.0, -0.001083, -0.004136, -1.0, -0.01675, 0.003383, -0.9999, -0.002985, 0.004555, -1.0, -0.001083, -0.004136, -1.0, -0.002985, 0.004555, -1.0, 0.001323, 0.006622, -1.0, -0.001083, -0.004136, -1.0, 0.001323, 0.006622, -1.0, 0.003957, -0.002593, -1.0, -0.001083, -0.004136, -1.0, 0.003957, -0.002593, -1.0, 0.06025, -0.09067, -0.9941, 0.003957, -0.002593, -1.0, 0.001323, 0.006622, -1.0, 0.01776, 0.01013, -0.9998, 0.003957, -0.002593, -1.0, 0.01776, 0.01013, -0.9998, 0.1068, -0.02147, -0.9941, 0.01776, 0.01013, -0.9998, 0.001323, 0.006622, -1.0, 0.1551, 0.2006, -0.9673, -0.002985, 0.004555, -1.0, -0.2006, 0.1551, -0.9673, -0.4995, 0.848, -0.1774, -0.4995, 0.848, -0.1774, -0.2006, 0.1551, -0.9673, -0.8291, 0.5482, -0.1098, 0.001323, 0.006622, -1.0, -0.002985, 0.004555, -1.0, -0.06541, 0.2451, -0.9673, -0.2006, 0.1551, -0.9673, -0.002985, 0.004555, -1.0, -0.01675, 0.003383, -0.9999, -0.06541, 0.2451, -0.9673, -0.002985, 0.004555, -1.0, -0.4995, 0.848, -0.1774, -0.002006, -0.001303, 1.0, -0.008023, 0.01207, 0.9999, -0.04834, 0.009692, 0.9988, -0.04834, 0.009692, 0.9988, -0.245, -0.06543, 0.9673, -0.002006, -0.001303, 1.0, -0.04834, 0.009692, 0.9988, -0.962, 0.2543, 0.0994, -0.982, -0.1261, 0.1404, -0.245, -0.06543, 0.9673, -0.04834, 0.009692, 0.9988, -0.982, -0.1261, 0.1404, -0.04834, 0.009692, 0.9988, -0.8212, 0.5362, 0.1951, -0.962, 0.2543, 0.0994, -0.04834, 0.009692, 0.9988, -0.2005, 0.1551, 0.9673, -0.8212, 0.5362, 0.1951, -0.008023, 0.01207, 0.9999, -0.2005, 0.1551, 0.9673, -0.04834, 0.009692, 0.9988, -0.002927, 0.01119, 0.9999, -0.1844, 0.9767, 0.1099, -0.5884, 0.7889, 0.1773, -0.5884, 0.7889, 0.1773, -0.008023, 0.01207, 0.9999, -0.002927, 0.01119, 0.9999, -0.002927, 0.01119, 0.9999, -0.008023, 0.01207, 0.9999, -0.002006, -0.001303, 1.0, -0.1844, 0.9767, 0.1099, -0.002927, 0.01119, 0.9999, 0.06049, 0.3001, 0.952, 0.005407, -0.02756, 0.9996, -0.02147, -0.1069, 0.994, 0.1908, -0.9716, 0.1403, -0.02147, -0.1069, 0.994, -0.1955, -0.9705, 0.1414, 0.1908, -0.9716, 0.1403, 0.1908, -0.9716, 0.1403, -0.1893, -0.9758, -0.1099, 0.2015, -0.9598, -0.1952, 0.1908, -0.9716, 0.1403, -0.1955, -0.9705, 0.1414, -0.1893, -0.9758, -0.1099, 0.007493, -0.01118, 0.9999, 0.005407, -0.02756, 0.9996, 0.1908, -0.9716, 0.1403, 0.1908, -0.9716, 0.1403, 0.5479, -0.8245, 0.1414, 0.007493, -0.01118, 0.9999, 0.1908, -0.9716, 0.1403, 0.2015, -0.9598, -0.1952, 0.5519, -0.8304, -0.07666, 0.5519, -0.8304, -0.07666, 0.5479, -0.8245, 0.1414, 0.1908, -0.9716, 0.1403, 0.3, -0.06036, 0.952, 0.004081, 0.0008082, 1.0, 0.04766, -0.03203, 0.9983, 0.004081, 0.0008082, 1.0, 0.007493, -0.01118, 0.9999, 0.04766, -0.03203, 0.9983, -0.002006, -0.001303, 1.0, 0.005407, -0.02756, 0.9996, 0.007493, -0.01118, 0.9999, 0.786, -0.5923, 0.1774, 0.04766, -0.03203, 0.9983, 0.007493, -0.01118, 0.9999, 0.007493, -0.01118, 0.9999, 0.5479, -0.8245, 0.1414, 0.786, -0.5923, 0.1774, -0.002006, -0.001303, 1.0, -0.1551, -0.2005, 0.9673, -0.02147, -0.1069, 0.994, -0.02147, -0.1069, 0.994, 0.005407, -0.02756, 0.9996, -0.002006, -0.001303, 1.0, -0.1551, -0.2005, 0.9673, -0.4966, -0.8565, 0.1403, -0.02147, -0.1069, 0.994, -0.02147, -0.1069, 0.994, -0.4966, -0.8565, 0.1403, -0.1955, -0.9705, 0.1414, -0.245, -0.06543, 0.9673, -0.8246, -0.548, 0.1404, -0.002006, -0.001303, 1.0, -0.245, -0.06543, 0.9673, -0.982, -0.1261, 0.1404, -0.8246, -0.548, 0.1404, -0.8246, -0.548, 0.1404, -0.1551, -0.2005, 0.9673, -0.002006, -0.001303, 1.0, 0.8455, -0.5037, -0.1773, 0.786, -0.5923, 0.1774, 0.5519, -0.8304, -0.07666, 0.786, -0.5923, 0.1774, 0.5479, -0.8245, 0.1414, 0.5519, -0.8304, -0.07666, 0.8455, -0.5037, -0.1773, 0.5519, -0.8304, -0.07666, 0.06025, -0.09067, -0.9941, 0.5519, -0.8304, -0.07666, 0.2015, -0.9598, -0.1952, 0.06025, -0.09067, -0.9941, -0.001083, -0.004136, -1.0, 0.03206, -0.2516, -0.9673, -0.1893, -0.9758, -0.1099, 0.03206, -0.2516, -0.9673, 0.2015, -0.9598, -0.1952, -0.1893, -0.9758, -0.1099, 0.2015, -0.9598, -0.1952, 0.03206, -0.2516, -0.9673, 0.06025, -0.09067, -0.9941, 0.06025, -0.09067, -0.9941, 0.03206, -0.2516, -0.9673, -0.001083, -0.004136, -1.0, 0.786, -0.5923, 0.1774, 0.962, -0.2543, 0.09927, 0.3, -0.06036, 0.952, 0.3, -0.06036, 0.952, 0.04766, -0.03203, 0.9983, 0.786, -0.5923, 0.1774, 0.3, -0.06036, 0.952, 0.9716, 0.1908, 0.1403, 0.004081, 0.0008082, 1.0, 0.962, -0.2543, 0.09927, 0.9716, 0.1908, 0.1403, 0.3, -0.06036, 0.952, 0.8245, 0.5479, 0.1415, 0.8238, 0.5561, -0.1098, 0.5923, 0.7859, 0.1774, 0.8238, 0.5561, -0.1098, 0.4966, 0.8566, -0.1403, 0.5923, 0.7859, 0.1774, -0.1955, -0.9705, 0.1414, -0.4966, -0.8565, 0.1403, -0.1893, -0.9758, -0.1099, -0.4966, -0.8565, 0.1403, -0.5923, -0.786, -0.1774, -0.1893, -0.9758, -0.1099, -0.1893, -0.9758, -0.1099, -0.5923, -0.786, -0.1774, -0.001083, -0.004136, -1.0, -0.01572, -0.02334, -0.9996, -0.5923, -0.786, -0.1774, -0.06691, -0.05121, -0.9964, -0.5923, -0.786, -0.1774, -0.01572, -0.02334, -0.9996, -0.001083, -0.004136, -1.0, 0.9523, 0.187, -0.241, 0.1068, -0.02147, -0.9941, 0.1833, 0.0359, -0.9824, 0.9523, 0.187, -0.241, 0.9854, -0.1381, -0.09926, 0.1068, -0.02147, -0.9941, 0.1833, 0.0359, -0.9824, 0.01776, 0.01013, -0.9998, 0.9523, 0.187, -0.241, 0.01776, 0.01013, -0.9998, 0.1833, 0.0359, -0.9824, 0.1068, -0.02147, -0.9941, 0.9854, -0.1381, -0.09926, 0.8455, -0.5037, -0.1773, 0.1068, -0.02147, -0.9941, 0.9854, -0.1381, -0.09926, 0.962, -0.2543, 0.09927, 0.8455, -0.5037, -0.1773, 0.9854, -0.1381, -0.09926, 0.9716, 0.1908, 0.1403, 0.962, -0.2543, 0.09927, 0.9523, 0.187, -0.241, 0.9716, 0.1908, 0.1403, 0.9854, -0.1381, -0.09926, -0.8291, 0.5482, -0.1098, -0.2006, 0.1551, -0.9673, -0.01675, 0.003383, -0.9999, -0.8291, 0.5482, -0.1098, -0.01675, 0.003383, -0.9999, -0.9854, 0.1381, -0.09928, -0.8212, 0.5362, 0.1951, -0.2005, 0.1551, 0.9673, -0.5884, 0.7889, 0.1773, -0.5884, 0.7889, 0.1773, -0.2005, 0.1551, 0.9673, -0.008023, 0.01207, 0.9999, -0.5884, 0.7889, 0.1773, -0.8291, 0.5482, -0.1098, -0.8212, 0.5362, 0.1951, -0.8291, 0.5482, -0.1098, -0.5884, 0.7889, 0.1773, -0.4995, 0.848, -0.1774, -0.5884, 0.7889, 0.1773, -0.1844, 0.9767, 0.1099, -0.4995, 0.848, -0.1774, -0.8291, 0.5482, -0.1098, -0.962, 0.2543, 0.0994, -0.8212, 0.5362, 0.1951, -0.962, 0.2543, 0.0994, -0.8291, 0.5482, -0.1098, -0.9854, 0.1381, -0.09928, -0.982, -0.1261, 0.1404, -0.962, 0.2543, 0.0994, -0.9854, 0.1381, -0.09928, -0.4995, 0.848, -0.1774, -0.1844, 0.9767, 0.1099, -0.1764, 0.9648, -0.1952, -0.1844, 0.9767, 0.1099, 0.1382, 0.9854, -0.0993, -0.1764, 0.9648, -0.1952, -0.1764, 0.9648, -0.1952, 0.1382, 0.9854, -0.0993, 0.001323, 0.006622, -1.0, -0.1764, 0.9648, -0.1952, 0.001323, 0.006622, -1.0, -0.06541, 0.2451, -0.9673, 0.4966, 0.8566, -0.1403, 0.001323, 0.006622, -1.0, 0.1382, 0.9854, -0.0993, 0.001323, 0.006622, -1.0, 0.4966, 0.8566, -0.1403, 0.1551, 0.2006, -0.9673, 0.1551, 0.2006, -0.9673, 0.4966, 0.8566, -0.1403, 0.8238, 0.5561, -0.1098, -0.8238, -0.5322, -0.1952, -0.8246, -0.548, 0.1404, -0.9614, -0.2367, -0.1406, -0.8246, -0.548, 0.1404, -0.982, -0.1261, 0.1404, -0.9614, -0.2367, -0.1406, -0.8246, -0.548, 0.1404, -0.8238, -0.5322, -0.1952, -0.5923, -0.786, -0.1774, -0.8246, -0.548, 0.1404, -0.5923, -0.786, -0.1774, -0.4966, -0.8565, 0.1403, -0.8246, -0.548, 0.1404, -0.4966, -0.8565, 0.1403, -0.1551, -0.2005, 0.9673, -0.8238, -0.5322, -0.1952, -0.245, -0.06544, -0.9673, -0.06691, -0.05121, -0.9964, -0.245, -0.06544, -0.9673, -0.8238, -0.5322, -0.1952, -0.9614, -0.2367, -0.1406, -0.5923, -0.786, -0.1774, -0.8238, -0.5322, -0.1952, -0.06691, -0.05121, -0.9964, 0.004081, 0.0008082, 1.0, 0.9716, 0.1908, 0.1403, 0.2549, 0.1694, 0.952, 0.2549, 0.1694, 0.952, 0.9716, 0.1908, 0.1403, 0.8245, 0.5479, 0.1415, 0.8245, 0.5479, 0.1415, 0.9716, 0.1908, 0.1403, 0.8238, 0.5561, -0.1098, 0.8455, -0.5037, -0.1773, 0.962, -0.2543, 0.09927, 0.786, -0.5923, 0.1774, 0.1068, -0.02147, -0.9941, 0.8455, -0.5037, -0.1773, 0.003957, -0.002593, -1.0, 0.8455, -0.5037, -0.1773, 0.06025, -0.09067, -0.9941, 0.003957, -0.002593, -1.0, -0.01675, 0.003383, -0.9999, -0.245, -0.06544, -0.9673, -0.9614, -0.2367, -0.1406, 0.9523, 0.187, -0.241, 0.01776, 0.01013, -0.9998, 0.8238, 0.5561, -0.1098, 0.01776, 0.01013, -0.9998, 0.1551, 0.2006, -0.9673, 0.8238, 0.5561, -0.1098, -0.06541, 0.2451, -0.9673, -0.4995, 0.848, -0.1774, -0.1764, 0.9648, -0.1952, -0.982, -0.1261, 0.1404, -0.9854, 0.1381, -0.09928, -0.9614, -0.2367, -0.1406, 0.8238, 0.5561, -0.1098, 0.9716, 0.1908, 0.1403, 0.9523, 0.187, -0.241, -0.9854, 0.1381, -0.09928, -0.01675, 0.003383, -0.9999, -0.9614, -0.2367, -0.1406])] * 3)])
arm_barricade_qc_skeleton = bpy.data.armatures.new('barricade.qc_skeleton')  # bones are not reproduced

# ---- objects
ob_barricade_qc_skeleton = bpy.data.objects.new('barricade.qc_skeleton', arm_barricade_qc_skeleton)
ob_barricade_reference = bpy.data.objects.new('barricade_reference', me_barricade_reference)
ob_barricade_physics = bpy.data.objects.new('barricade_physics', me_barricade_physics)

# ---- transforms, parenting, visibility, modifiers, constraints
ob_barricade_qc_skeleton.location = (0.0, 0.0, 0.0)
ob_barricade_qc_skeleton.show_in_front = True
ob_barricade_qc_skeleton.lineart.crease_threshold = 0.0
ob_barricade_reference.parent = ob_barricade_qc_skeleton
ob_barricade_reference.location = (0.0, 0.0, 0.0)
ob_barricade_reference.lineart.crease_threshold = 0.0
_vg = ob_barricade_reference.vertex_groups.new(name='static_prop')
_vg.add([0, 1, 2, 3, 4, 5, 6, 7, 8, 9, 10, 11, 12, 13, 14, 15, 16, 17, 18, 19, 20, 21, 22, 23, 24, 25, 26, 27, 28, 29, 30, 31, 32, 33, 34, 35, 36, 37, 38, 39, 40, 41, 42, 43, 44, 45, 46, 47, 48, 49, 50, 51, 52, 53, 54, 55, 56, 57, 58, 59, 60, 61, 62, 63, 64, 65, 66, 67, 68, 69, 70, 71, 72, 73, 74, 75, 76, 77, 78, 79, 80, 81, 82, 83, 84, 85, 86, 87, 88, 89, 90, 91, 92, 93, 94, 95, 96, 97, 98, 99, 100, 101, 102, 103, 104, 105, 106, 107, 108, 109, 110, 111, 112, 113, 114, 115, 116, 117, 118, 119, 120, 121, 122, 123, 124, 125, 126, 127, 128, 129, 130, 131, 132, 133, 134, 135, 136, 137, 138, 139, 140, 141, 142, 143, 144, 145, 146, 147, 148, 149, 150, 151, 152, 153, 154, 155, 156, 157, 158, 159, 160, 161, 162, 163, 164, 165, 166, 167, 168, 169, 170, 171], 1.0, 'REPLACE')
_m = ob_barricade_reference.modifiers.new('Armature', 'ARMATURE')
_m.object = ob_barricade_qc_skeleton
ob_barricade_physics.parent = ob_barricade_qc_skeleton
ob_barricade_physics.location = (0.0, 0.0, 0.0)
ob_barricade_physics.display_type = 'SOLID'
ob_barricade_physics.show_wire = True
ob_barricade_physics.lineart.crease_threshold = 0.0
_vg = ob_barricade_physics.vertex_groups.new(name='static_prop')
_vg.add([0, 1, 2, 3, 4, 5, 6, 7, 8, 9, 10, 11, 12, 13, 14, 15, 16, 17, 18, 19, 20, 21, 22, 23, 24, 25, 26, 27, 28, 29, 30, 31, 32, 33, 34, 35, 36, 37, 38, 39, 40, 41, 42, 43, 44, 45, 46, 47, 48, 49, 50, 51, 52, 53, 54, 55, 56, 57, 58, 59, 60, 61, 62, 63, 64, 65, 66, 67, 68, 69, 70, 71, 72, 73, 74, 75, 76, 77, 78, 79, 80, 81, 82, 83, 84, 85, 86, 87, 88, 89, 90, 91, 92, 93, 94, 95, 96, 97, 98, 99, 100, 101], 1.0, 'REPLACE')
_m = ob_barricade_physics.modifiers.new('Armature', 'ARMATURE')
_m.object = ob_barricade_qc_skeleton

# ---- collection membership
scene.collection.objects.link(ob_barricade_qc_skeleton)
scene.collection.objects.link(ob_barricade_reference)
scene.collection.objects.link(ob_barricade_physics)
col_barricade.objects.link(ob_barricade_qc_skeleton)
col_barricade.objects.link(ob_barricade_reference)
col_barricade.objects.link(ob_barricade_physics)

# ---- scene / render settings (as saved in the file)
scene.frame_start = 1; scene.frame_end = 250; scene.frame_set(0)
scene.render.engine = 'BLENDER_EEVEE_NEXT'
scene.cycles.use_denoising = False
scene.cycles.samples = 128
scene.cycles.sampling_pattern = 'TABULATED_SOBOL'
scene.cycles.use_adaptive_sampling = False
scene.cycles.use_light_tree = False
scene.view_settings.view_transform = 'Filmic'
bpy.context.view_layer.update()

# ---- added for rendering (the .blend has no active camera and no usable light): camera, sun + grey world if the file has none
cam_auto = bpy.data.cameras.new('AutoCamera')
cam_auto.lens = 50.0
cam_auto.sensor_width = 36.0
cam_auto.clip_end = 5672.9
ob_auto_camera = bpy.data.objects.new('AutoCamera', cam_auto)
scene.collection.objects.link(ob_auto_camera)
ob_auto_camera.location = (328.413, -411.892, 296.537)
ob_auto_camera.rotation_euler = (1.09748, -7.21219e-08, 0.694738)
scene.camera = ob_auto_camera
light_auto_sun = bpy.data.lights.new('AutoSun', 'SUN')
light_auto_sun.energy = 3.0
light_auto_sun.angle = 0.0523599
ob_auto_sun = bpy.data.objects.new('AutoSun', light_auto_sun)
scene.collection.objects.link(ob_auto_sun)
ob_auto_sun.rotation_euler = (0.872665, 0.174533, 0.523599)
if scene.world is None:
    world_auto = bpy.data.worlds.new('AutoWorld')
    world_auto.color = (0.3, 0.3, 0.3)
    scene.world = world_auto
bpy.context.view_layer.update()
